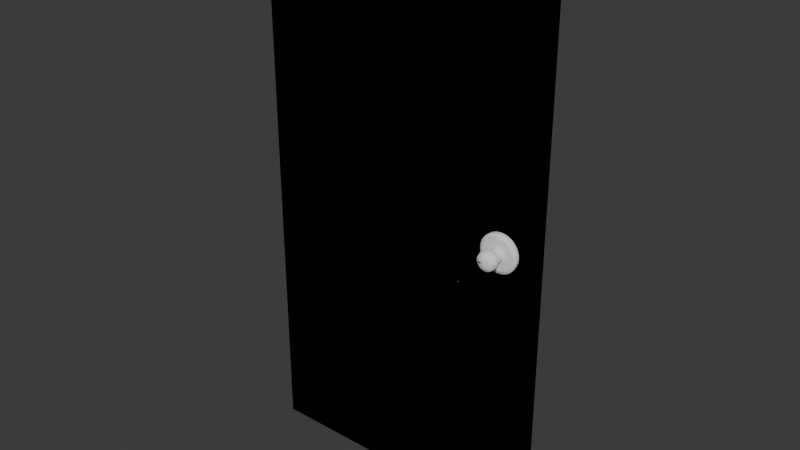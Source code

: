 # Source: HouseDoor.blend  (saved by Blender 4.3.32; exported with 4.5.12 LTS)
import bpy
from mathutils import Matrix  # noqa: F401  (used for matrix-valued properties, if any)

bpy.ops.wm.read_factory_settings(use_empty=True)
scene = bpy.context.scene
scene.name = 'Scene'

# ---- collections
col_collection = bpy.data.collections.new('Collection'); scene.collection.children.link(col_collection)

# ---- materials (node trees are filled in below, after node groups)
mat_material = bpy.data.materials.new('Material')
mat_material.alpha_threshold = 0.0
mat_material.roughness = 0.5
mat_material.line_color = (0.0, 0.0, 0.0, 1.0)

# ---- material node trees
mat_material.use_nodes = True; mat_material.node_tree.nodes.clear()
_N = mat_material.node_tree.nodes; _L = mat_material.node_tree.links

# ---- world
world_world = bpy.data.worlds.new('World'); scene.world = world_world
world_world.use_nodes = True; world_world.node_tree.nodes.clear()
_N = world_world.node_tree.nodes; _L = world_world.node_tree.links
n0 = _N.new('ShaderNodeOutputWorld'); n0.name = 'World Output'; n0.location = (300, 300)
n1 = _N.new('ShaderNodeBackground'); n1.name = 'Background'; n1.location = (10, 300)
n1.inputs[0].default_value = (0.05088, 0.05088, 0.05088, 1.0)
_L.new(n1.outputs[0], n0.inputs[0])
n0.is_active_output = True
world_world.color = (0.05088, 0.05088, 0.05088)
world_world.sun_shadow_jitter_overblur = 0.0

# ---- meshes
me_cube = bpy.data.meshes.new('Cube')
me_cube.from_pydata([(0.8556, 0.2711, 0.6495), (0.8412, 0.2711, -1.047), (-0.8556, 0.2711, 0.6495), (-0.8465, 0.2711, -1.053), (0.8412, 0.2711, -0.3649), (-0.8465, 0.2711, -0.3596), (0.1588, 0.2711, -1.047), (0.1588, 0.2711, -0.3649), (0.8556, 0.2711, -0.06169), (1.0, 0.4645, -1.206), (-0.1535, 0.2711, -0.3596), (-0.1535, 0.2711, -1.053), (-1.0, 0.4645, -1.206), (-0.8556, 0.2711, -0.06169), (1.0, 0.4645, 0.7939), (-1.0, 0.4645, 0.7939), (-0.04361, 0.4645, -1.195), (0.04371, 0.4645, -1.195), (0.04371, 0.4645, -1.206), (-0.04361, 0.4645, -1.206), (0.04371, 0.4645, -0.2538), (-0.04361, 0.4645, -0.2538), (-1.17, 0.4645, 0.8704), (1.167, 0.4645, 0.8704), (-1.0, 0.4645, -1.329), (1.167, 0.4645, -1.329), (1.0, 0.4645, -1.329), (-1.17, 0.4645, -1.329), (1.0, 0.4645, -0.2538), (1.0, 0.4645, -0.1613), (-1.0, 0.4645, -0.1613), (-1.0, 0.4645, -0.2538), (0.8556, -0.2711, 0.6495), (0.8412, -0.2711, -1.047), (-0.8556, -0.2711, 0.6495), (-0.8465, -0.2711, -1.053), (0.8412, -0.2711, -0.3649), (-0.8465, -0.2711, -0.3596), (0.1588, -0.2711, -1.047), (0.1588, -0.2711, -0.3649), (0.8556, -0.2711, 0.04446), (1.0, -0.4645, -1.206), (-0.1535, -0.2711, -0.3596), (-0.1535, -0.2711, -1.053), (-1.0, -0.4645, -1.206), (-0.8556, -0.2711, 0.04446), (1.0, -0.4645, 0.7939), (-1.0, -0.4645, 0.7939), (-0.04361, -0.4645, -1.195), (0.04371, -0.4645, -1.195), (0.04371, -0.4645, -1.206), (-0.04361, -0.4645, -1.206), (0.04371, -0.4645, -0.2538), (-0.04361, -0.4645, -0.2538), (-1.17, -0.4645, 0.8704), (1.167, -0.4645, 0.8704), (-1.0, -0.4645, -1.329), (1.167, -0.4645, -1.329), (1.0, -0.4645, -1.329), (-1.17, -0.4645, -1.329), (1.0, -0.4645, -0.2538), (1.0, -0.4645, -0.06959), (-1.0, -0.4645, -0.06959), (-1.0, -0.4645, -0.2538)], [], [(7, 6, 17, 20), (1, 4, 28, 9), (6, 7, 4, 1), (15, 30, 31, 12, 24, 27, 22, 23, 25, 26, 9, 28, 29, 14), (2, 13, 30, 15), (3, 5, 10, 11), (10, 5, 31, 21), (6, 1, 9, 18, 17), (11, 10, 21, 16), (13, 8, 29, 30), (20, 17, 18, 19, 16, 21), (8, 0, 14, 29), (3, 11, 16, 19, 12), (55, 23, 22, 54), (4, 7, 20, 28), (5, 3, 12, 31), (0, 2, 15, 14), (18, 9, 26, 24, 12, 19), (13, 2, 0, 8), (20, 21, 31, 30, 29, 28), (57, 25, 23, 55), (27, 59, 54, 22), (39, 52, 49, 38), (33, 41, 60, 36), (38, 33, 36, 39), (47, 46, 61, 60, 41, 58, 57, 55, 54, 59, 56, 44, 63, 62), (34, 47, 62, 45), (35, 43, 42, 37), (42, 53, 63, 37), (38, 49, 50, 41, 33), (43, 48, 53, 42), (45, 62, 61, 40), (52, 53, 48, 51, 50, 49), (40, 61, 46, 32), (35, 44, 51, 48, 43), (36, 60, 52, 39), (37, 63, 44, 35), (32, 46, 47, 34), (50, 51, 44, 56, 58, 41), (45, 40, 32, 34), (52, 60, 61, 62, 63, 53), (58, 56, 59, 27, 24, 26, 25, 57)])
_uv = me_cube.uv_layers.new(name='UVMap')
_uv.uv.foreach_set('vector', [0.4801, 0.3949, 0.3949, 0.3949, 0.3763, 0.3763, 0.4987, 0.3763, 0.3949, 0.4801, 0.4801, 0.4801, 0.4989, 0.5, 0.375, 0.5, 0.3949, 0.3949, 0.4801, 0.3949, 0.4801, 0.4801, 0.3949, 0.4801, 0.625, 0.25, 0.5011, 0.25, 0.4989, 0.25, 0.375, 0.25, 0.375, 0.25, 0.375, 0.25, 0.625, 0.25, 0.625, 0.5, 0.375, 0.5, 0.375, 0.5, 0.375, 0.5, 0.4989, 0.5, 0.5011, 0.5, 0.625, 0.5, 0.6069, 0.2681, 0.5181, 0.2681, 0.5011, 0.25, 0.625, 0.25, 0.3942, 0.2692, 0.4808, 0.2692, 0.4808, 0.3558, 0.3942, 0.3558, 0.4808, 0.3558, 0.4808, 0.2692, 0.4989, 0.2511, 0.4987, 0.3737, 0.3949, 0.3949, 0.3949, 0.4801, 0.375, 0.5, 0.375, 0.3763, 0.3763, 0.3763, 0.3942, 0.3558, 0.4808, 0.3558, 0.4987, 0.3737, 0.3763, 0.3737, 0.5181, 0.2681, 0.5181, 0.4819, 0.5011, 0.4989, 0.5011, 0.2511, 0.4987, 0.3763, 0.3763, 0.375, 0.375, 0.375, 0.3757, 0.3743, 0.3763, 0.3737, 0.4989, 0.3737, 0.5181, 0.4819, 0.6069, 0.4819, 0.625, 0.5, 0.5011, 0.4989, 0.3942, 0.2692, 0.3942, 0.3558, 0.3763, 0.3737, 0.375, 0.3737, 0.375, 0.25, 0.625, 0.5, 0.625, 0.5, 0.875, 0.5, 0.875, 0.5, 0.4801, 0.4801, 0.4801, 0.3949, 0.4989, 0.3763, 0.4989, 0.4989, 0.4808, 0.2692, 0.3942, 0.2692, 0.375, 0.25, 0.4989, 0.2511, 0.6069, 0.4819, 0.6069, 0.2681, 0.625, 0.25, 0.625, 0.5, 0.375, 0.3763, 0.375, 0.5, 0.375, 0.5, 0.375, 0.25, 0.375, 0.25, 0.3757, 0.3743, 0.5181, 0.2681, 0.6069, 0.2681, 0.6069, 0.4819, 0.5181, 0.4819, 0.4989, 0.3763, 0.4989, 0.3737, 0.4989, 0.2511, 0.5011, 0.2511, 0.5011, 0.4989, 0.4989, 0.4989, 0.375, 0.5, 0.375, 0.5, 0.625, 0.5, 0.625, 0.5, 0.375, 0.25, 0.375, 0.25, 0.625, 0.25, 0.625, 0.25, 0.4801, 0.3949, 0.4987, 0.3763, 0.3763, 0.3763, 0.3949, 0.3949, 0.3949, 0.4801, 0.375, 0.5, 0.4989, 0.5, 0.4801, 0.4801, 0.3949, 0.3949, 0.3949, 0.4801, 0.4801, 0.4801, 0.4801, 0.3949, 0.625, 0.25, 0.625, 0.5, 0.5011, 0.5, 0.4989, 0.5, 0.375, 0.5, 0.375, 0.5, 0.375, 0.5, 0.625, 0.5, 0.625, 0.25, 0.375, 0.25, 0.375, 0.25, 0.375, 0.25, 0.4989, 0.25, 0.5011, 0.25, 0.6069, 0.2681, 0.625, 0.25, 0.5011, 0.25, 0.5181, 0.2681, 0.3942, 0.2692, 0.3942, 0.3558, 0.4808, 0.3558, 0.4808, 0.2692, 0.4808, 0.3558, 0.4987, 0.3737, 0.4989, 0.2511, 0.4808, 0.2692, 0.3949, 0.3949, 0.3763, 0.3763, 0.375, 0.3763, 0.375, 0.5, 0.3949, 0.4801, 0.3942, 0.3558, 0.3763, 0.3737, 0.4987, 0.3737, 0.4808, 0.3558, 0.5181, 0.2681, 0.5011, 0.2511, 0.5011, 0.4989, 0.5181, 0.4819, 0.4987, 0.3763, 0.4989, 0.3737, 0.3763, 0.3737, 0.3757, 0.3743, 0.375, 0.375, 0.3763, 0.375, 0.5181, 0.4819, 0.5011, 0.4989, 0.625, 0.5, 0.6069, 0.4819, 0.3942, 0.2692, 0.375, 0.25, 0.375, 0.3737, 0.3763, 0.3737, 0.3942, 0.3558, 0.4801, 0.4801, 0.4989, 0.4989, 0.4989, 0.3763, 0.4801, 0.3949, 0.4808, 0.2692, 0.4989, 0.2511, 0.375, 0.25, 0.3942, 0.2692, 0.6069, 0.4819, 0.625, 0.5, 0.625, 0.25, 0.6069, 0.2681, 0.375, 0.3763, 0.3757, 0.3743, 0.375, 0.25, 0.375, 0.25, 0.375, 0.5, 0.375, 0.5, 0.5181, 0.2681, 0.5181, 0.4819, 0.6069, 0.4819, 0.6069, 0.2681, 0.4989, 0.3763, 0.4989, 0.4989, 0.5011, 0.4989, 0.5011, 0.2511, 0.4989, 0.2511, 0.4989, 0.3737, 0.375, 0.5, 0.125, 0.5, 0.125, 0.5, 0.125, 0.5, 0.125, 0.5, 0.375, 0.5, 0.375, 0.5, 0.375, 0.5])
me_cube.materials.append(mat_material)
me_cube.use_mirror_vertex_groups = False
me_cube.update()
me_cylinder = bpy.data.meshes.new('Cylinder')
me_cylinder.from_pydata([(2.136, 0.04155, 3.623), (2.142, 0.03807, 3.623), (2.148, 0.03339, 3.623), (2.156, 0.02118, 3.623), (2.136, -0.028, 3.623), (2.129, -0.03015, 3.623), (2.121, -0.03087, 3.623), (2.114, -0.03015, 3.623), (2.107, -0.028, 3.623), (2.1, -0.02452, 3.623), (2.084, -0.0005684, 3.623), (2.087, 0.02118, 3.623), (2.1, 0.03807, 3.623), (2.121, 0.04442, 3.612), (2.148, 0.03339, 3.612), (2.156, 0.02118, 3.612), (2.158, -0.0005684, 3.612), (2.156, -0.00763, 3.612), (2.136, -0.028, 3.612), (2.129, -0.03015, 3.612), (2.121, -0.03087, 3.612), (2.114, -0.03015, 3.612), (2.107, -0.028, 3.612), (2.1, -0.02452, 3.612), (2.1, 0.03807, 3.612), (2.114, 0.0437, 3.612), (1.009, -0.03015, -3.575), (2.071, 0.3431, -2.334), (2.141, 0.3362, -2.334), (2.209, 0.3157, -2.334), (2.271, 0.2824, -2.334), (2.326, 0.2375, -2.334), (2.371, 0.1829, -2.334), (2.404, 0.1205, -2.334), (2.425, 0.05292, -2.334), (2.432, -0.01742, -2.334), (2.425, -0.08776, -2.334), (2.404, -0.1554, -2.334), (2.371, -0.2177, -2.334), (2.326, -0.2724, -2.334), (2.271, -0.3172, -2.334), (2.209, -0.3505, -2.334), (2.141, -0.371, -2.334), (2.071, -0.378, -2.334), (2.001, -0.371, -2.334), (1.933, -0.3505, -2.334), (1.871, -0.3172, -2.334), (1.816, -0.2724, -2.334), (1.771, -0.2177, -2.334), (1.738, -0.1554, -2.334), (1.717, -0.08776, -2.334), (1.711, -0.01742, -2.334), (1.717, 0.05292, -2.334), (1.738, 0.1205, -2.334), (1.771, 0.1829, -2.334), (1.816, 0.2375, -2.334), (1.871, 0.2824, -2.334), (1.933, 0.3157, -2.334), (2.001, 0.3362, -2.334), (2.071, 0.1147, -2.751), (2.071, 0.3415, -2.623), (2.097, 0.1122, -2.751), (2.141, 0.3346, -2.623), (2.122, 0.1046, -2.751), (2.209, 0.3141, -2.623), (2.145, 0.09223, -2.751), (2.271, 0.2807, -2.623), (2.165, 0.07564, -2.751), (2.326, 0.2359, -2.623), (2.182, 0.05541, -2.751), (2.371, 0.1813, -2.623), (2.194, 0.03234, -2.751), (2.404, 0.1189, -2.623), (2.202, 0.007308, -2.751), (2.425, 0.05131, -2.623), (2.205, -0.01873, -2.751), (2.432, -0.01902, -2.623), (2.202, -0.04476, -2.751), (2.425, -0.08936, -2.623), (2.194, -0.0698, -2.751), (2.404, -0.157, -2.623), (2.182, -0.09287, -2.751), (2.371, -0.2193, -2.623), (2.165, -0.1131, -2.751), (2.326, -0.274, -2.623), (2.145, -0.1297, -2.751), (2.271, -0.3188, -2.623), (2.122, -0.142, -2.751), (2.209, -0.3521, -2.623), (2.097, -0.1496, -2.751), (2.141, -0.3726, -2.623), (2.071, -0.1522, -2.751), (2.071, -0.3796, -2.623), (2.045, -0.1496, -2.751), (2.001, -0.3726, -2.623), (2.02, -0.142, -2.751), (1.933, -0.3521, -2.623), (1.997, -0.1297, -2.751), (1.871, -0.3188, -2.623), (1.977, -0.1131, -2.751), (1.816, -0.274, -2.623), (1.96, -0.09287, -2.751), (1.771, -0.2193, -2.623), (1.948, -0.0698, -2.751), (1.738, -0.157, -2.623), (1.94, -0.04476, -2.751), (1.717, -0.08936, -2.623), (1.938, -0.01873, -2.751), (1.711, -0.01902, -2.623), (1.94, 0.007308, -2.751), (1.717, 0.05131, -2.623), (1.948, 0.03234, -2.751), (1.738, 0.1189, -2.623), (1.96, 0.05541, -2.751), (1.771, 0.1813, -2.623), (1.977, 0.07564, -2.751), (1.816, 0.2359, -2.623), (1.997, 0.09223, -2.751), (1.871, 0.2807, -2.623), (2.02, 0.1046, -2.751), (1.933, 0.3141, -2.623), (2.045, 0.1122, -2.751), (2.001, 0.3346, -2.623), (2.071, 0.283, -2.751), (2.13, 0.2772, -2.751), (2.187, 0.26, -2.751), (2.239, 0.2321, -2.751), (2.284, 0.1946, -2.751), (2.322, 0.1489, -2.751), (2.35, 0.09672, -2.751), (2.367, 0.04013, -2.751), (2.373, -0.01873, -2.751), (2.367, -0.07758, -2.751), (2.35, -0.1342, -2.751), (2.322, -0.1863, -2.751), (2.284, -0.2321, -2.751), (2.239, -0.2696, -2.751), (2.187, -0.2975, -2.751), (2.13, -0.3146, -2.751), (2.071, -0.3204, -2.751), (2.012, -0.3146, -2.751), (1.956, -0.2975, -2.751), (1.903, -0.2696, -2.751), (1.858, -0.2321, -2.751), (1.82, -0.1863, -2.751), (1.792, -0.1342, -2.751), (1.775, -0.07758, -2.751), (1.769, -0.01873, -2.751), (1.775, 0.04013, -2.751), (1.792, 0.09672, -2.751), (1.82, 0.1489, -2.751), (1.858, 0.1946, -2.751), (1.903, 0.2321, -2.751), (1.956, 0.26, -2.751), (2.012, 0.2772, -2.751), (2.071, 0.1147, -3.293), (2.097, 0.1122, -3.293), (2.122, 0.1046, -3.293), (2.145, 0.09223, -3.293), (2.165, 0.07564, -3.293), (2.182, 0.05541, -3.293), (2.194, 0.03234, -3.293), (2.202, 0.007308, -3.293), (2.205, -0.01873, -3.293), (2.202, -0.04476, -3.293), (2.194, -0.0698, -3.293), (2.182, -0.09287, -3.293), (2.165, -0.1131, -3.293), (2.145, -0.1297, -3.293), (2.122, -0.142, -3.293), (2.097, -0.1496, -3.293), (2.071, -0.1522, -3.293), (2.045, -0.1496, -3.293), (2.02, -0.142, -3.293), (1.997, -0.1297, -3.293), (1.977, -0.1131, -3.293), (1.96, -0.09287, -3.293), (1.948, -0.0698, -3.293), (1.94, -0.04476, -3.293), (1.938, -0.01873, -3.293), (1.94, 0.007308, -3.293), (1.948, 0.03234, -3.293), (1.96, 0.05541, -3.293), (1.977, 0.07564, -3.293), (1.997, 0.09223, -3.293), (2.02, 0.1046, -3.293), (2.045, 0.1122, -3.293), (2.071, 0.1636, -3.563), (2.107, 0.1601, -3.563), (2.141, 0.1497, -3.563), (2.172, 0.1329, -3.563), (2.2, 0.1102, -3.563), (2.223, 0.08257, -3.563), (2.24, 0.05105, -3.563), (2.25, 0.01684, -3.563), (2.253, -0.01873, -3.563), (2.25, -0.0543, -3.563), (2.24, -0.0885, -3.563), (2.223, -0.12, -3.563), (2.2, -0.1477, -3.563), (2.172, -0.1703, -3.563), (2.141, -0.1872, -3.563), (2.107, -0.1976, -3.563), (2.071, -0.2011, -3.563), (2.036, -0.1976, -3.563), (2.001, -0.1872, -3.563), (1.97, -0.1703, -3.563), (1.942, -0.1477, -3.563), (1.919, -0.12, -3.563), (1.903, -0.0885, -3.563), (1.892, -0.0543, -3.563), (1.889, -0.01873, -3.563), (1.892, 0.01684, -3.563), (1.903, 0.05105, -3.563), (1.919, 0.08257, -3.563), (1.942, 0.1102, -3.563), (1.97, 0.1329, -3.563), (2.001, 0.1497, -3.563), (2.036, 0.1601, -3.563), (2.071, 0.1636, -3.736), (2.107, 0.1601, -3.736), (2.141, 0.1497, -3.736), (2.172, 0.1329, -3.736), (2.2, 0.1102, -3.736), (2.223, 0.08257, -3.736), (2.24, 0.05105, -3.736), (2.25, 0.01684, -3.736), (2.253, -0.01873, -3.736), (2.25, -0.0543, -3.736), (2.24, -0.0885, -3.736), (2.223, -0.12, -3.736), (2.2, -0.1477, -3.736), (2.172, -0.1703, -3.736), (2.141, -0.1872, -3.736), (2.107, -0.1976, -3.736), (2.071, -0.2011, -3.736), (2.036, -0.1976, -3.736), (2.001, -0.1872, -3.736), (1.97, -0.1703, -3.736), (1.942, -0.1477, -3.736), (1.919, -0.12, -3.736), (1.903, -0.0885, -3.736), (1.892, -0.0543, -3.736), (1.889, -0.01873, -3.736), (1.892, 0.01684, -3.736), (1.903, 0.05105, -3.736), (1.919, 0.08257, -3.736), (1.942, 0.1102, -3.736), (1.97, 0.1329, -3.736), (2.001, 0.1497, -3.736), (2.036, 0.1601, -3.736), (2.071, 0.1445, -3.957), (2.103, 0.1414, -3.957), (2.134, 0.1321, -3.957), (2.162, 0.117, -3.957), (2.187, 0.0967, -3.957), (2.207, 0.07196, -3.957), (2.222, 0.04374, -3.957), (2.231, 0.01312, -3.957), (2.234, -0.01873, -3.957), (2.231, -0.05057, -3.957), (2.222, -0.0812, -3.957), (2.207, -0.1094, -3.957), (2.187, -0.1342, -3.957), (2.162, -0.1545, -3.957), (2.134, -0.1695, -3.957), (2.103, -0.1788, -3.957), (2.071, -0.182, -3.957), (2.039, -0.1788, -3.957), (2.009, -0.1695, -3.957), (1.98, -0.1545, -3.957), (1.956, -0.1342, -3.957), (1.935, -0.1094, -3.957), (1.92, -0.0812, -3.957), (1.911, -0.05057, -3.957), (1.908, -0.01873, -3.957), (1.911, 0.01312, -3.957), (1.92, 0.04374, -3.957), (1.935, 0.07196, -3.957), (1.956, 0.0967, -3.957), (1.98, 0.117, -3.957), (2.009, 0.1321, -3.957), (2.039, 0.1414, -3.957), (2.071, 0.09115, -4.104), (2.093, 0.08904, -4.104), (2.113, 0.08279, -4.104), (2.132, 0.07263, -4.104), (2.149, 0.05897, -4.104), (2.162, 0.04232, -4.104), (2.173, 0.02332, -4.104), (2.179, 0.002709, -4.104), (2.181, -0.01873, -4.104), (2.179, -0.04016, -4.104), (2.173, -0.06078, -4.104), (2.162, -0.07977, -4.104), (2.149, -0.09643, -4.104), (2.132, -0.1101, -4.104), (2.113, -0.1202, -4.104), (2.093, -0.1265, -4.104), (2.071, -0.1286, -4.104), (2.05, -0.1265, -4.104), (2.029, -0.1202, -4.104), (2.01, -0.1101, -4.104), (1.993, -0.09643, -4.104), (1.98, -0.07977, -4.104), (1.97, -0.06078, -4.104), (1.963, -0.04016, -4.104), (1.961, -0.01873, -4.104), (1.963, 0.002709, -4.104), (1.97, 0.02332, -4.104), (1.98, 0.04232, -4.104), (1.993, 0.05897, -4.104), (2.01, 0.07263, -4.104), (2.029, 0.08279, -4.104), (2.05, 0.08904, -4.104), (2.071, 0.01892, -4.177), (2.078, 0.01819, -4.177), (2.085, 0.01605, -4.177), (2.092, 0.01257, -4.177), (2.098, 0.00789, -4.177), (2.102, 0.002186, -4.177), (2.106, -0.004322, -4.177), (2.108, -0.01138, -4.177), (2.109, -0.01873, -4.177), (2.108, -0.02607, -4.177), (2.106, -0.03313, -4.177), (2.102, -0.03964, -4.177), (2.098, -0.04535, -4.177), (2.092, -0.05003, -4.177), (2.085, -0.05351, -4.177), (2.078, -0.05565, -4.177), (2.071, -0.05637, -4.177), (2.064, -0.05565, -4.177), (2.057, -0.05351, -4.177), (2.05, -0.05003, -4.177), (2.044, -0.04535, -4.177), (2.04, -0.03964, -4.177), (2.036, -0.03313, -4.177), (2.034, -0.02607, -4.177), (2.033, -0.01873, -4.177), (2.034, -0.01138, -4.177), (2.036, -0.004322, -4.177), (2.04, 0.002186, -4.177), (2.044, 0.00789, -4.177), (2.05, 0.01257, -4.177), (2.057, 0.01605, -4.177), (2.064, 0.01819, -4.177), (2.071, 0.01892, -4.165), (2.078, 0.01819, -4.165), (2.085, 0.01605, -4.165), (2.092, 0.01257, -4.165), (2.098, 0.00789, -4.165), (2.102, 0.002186, -4.165), (2.106, -0.004322, -4.165), (2.108, -0.01138, -4.165), (2.109, -0.01873, -4.165), (2.108, -0.02607, -4.165), (2.106, -0.03313, -4.165), (2.102, -0.03964, -4.165), (2.098, -0.04535, -4.165), (2.092, -0.05003, -4.165), (2.085, -0.05351, -4.165), (2.078, -0.05565, -4.165), (2.071, -0.05637, -4.165), (2.064, -0.05565, -4.165), (2.057, -0.05351, -4.165), (2.05, -0.05003, -4.165), (2.044, -0.04535, -4.165), (2.04, -0.03964, -4.165), (2.036, -0.03313, -4.165), (2.034, -0.02607, -4.165), (2.033, -0.01873, -4.165), (2.034, -0.01138, -4.165), (2.036, -0.004322, -4.165), (2.04, 0.002186, -4.165), (2.044, 0.00789, -4.165), (2.05, 0.01257, -4.165), (2.057, 0.01605, -4.165), (2.064, 0.01819, -4.165)], [(0, 1), (1, 2), (16, 17), (25, 13), (18, 4), (24, 12), (14, 2), (15, 3), (322, 354), (361, 329)], [(6, 5, 19, 20), (7, 6, 20, 21), (8, 7, 21, 22), (9, 8, 22, 23), (58, 27, 60, 122), (29, 30, 66, 64), (30, 31, 68, 66), (31, 32, 70, 68), (32, 33, 72, 70), (33, 34, 74, 72), (34, 35, 76, 74), (35, 36, 78, 76), (36, 37, 80, 78), (37, 38, 82, 80), (38, 39, 84, 82), (39, 40, 86, 84), (40, 41, 88, 86), (41, 42, 90, 88), (42, 43, 92, 90), (43, 44, 94, 92), (44, 45, 96, 94), (45, 46, 98, 96), (46, 47, 100, 98), (47, 48, 102, 100), (48, 49, 104, 102), (49, 50, 106, 104), (50, 51, 108, 106), (51, 52, 110, 108), (52, 53, 112, 110), (53, 54, 114, 112), (54, 55, 116, 114), (55, 56, 118, 116), (56, 57, 120, 118), (57, 58, 122, 120), (27, 28, 62, 60), (28, 29, 64, 62), (27, 58, 57, 56, 55, 54, 53, 52, 51, 50, 49, 48, 47, 46, 45, 44, 43, 42, 41, 40, 39, 38, 37, 36, 35, 34, 33, 32, 31, 30, 29, 28), (62, 124, 123, 60), (64, 125, 124, 62), (66, 126, 125, 64), (68, 127, 126, 66), (70, 128, 127, 68), (72, 129, 128, 70), (74, 130, 129, 72), (76, 131, 130, 74), (78, 132, 131, 76), (80, 133, 132, 78), (82, 134, 133, 80), (84, 135, 134, 82), (86, 136, 135, 84), (88, 137, 136, 86), (90, 138, 137, 88), (92, 139, 138, 90), (94, 140, 139, 92), (96, 141, 140, 94), (98, 142, 141, 96), (100, 143, 142, 98), (102, 144, 143, 100), (104, 145, 144, 102), (106, 146, 145, 104), (108, 147, 146, 106), (110, 148, 147, 108), (112, 149, 148, 110), (114, 150, 149, 112), (116, 151, 150, 114), (118, 152, 151, 116), (120, 153, 152, 118), (122, 154, 153, 120), (60, 123, 154, 122), (101, 176, 175, 99), (59, 123, 124, 61), (61, 124, 125, 63), (63, 125, 126, 65), (65, 126, 127, 67), (67, 127, 128, 69), (69, 128, 129, 71), (71, 129, 130, 73), (73, 130, 131, 75), (75, 131, 132, 77), (77, 132, 133, 79), (79, 133, 134, 81), (81, 134, 135, 83), (83, 135, 136, 85), (85, 136, 137, 87), (87, 137, 138, 89), (89, 138, 139, 91), (91, 139, 140, 93), (93, 140, 141, 95), (95, 141, 142, 97), (97, 142, 143, 99), (99, 143, 144, 101), (101, 144, 145, 103), (103, 145, 146, 105), (105, 146, 147, 107), (107, 147, 148, 109), (109, 148, 149, 111), (111, 149, 150, 113), (113, 150, 151, 115), (115, 151, 152, 117), (117, 152, 153, 119), (119, 153, 154, 121), (121, 154, 123, 59), (179, 211, 210, 178), (75, 163, 162, 73), (103, 177, 176, 101), (77, 164, 163, 75), (105, 178, 177, 103), (79, 165, 164, 77), (107, 179, 178, 105), (81, 166, 165, 79), (109, 180, 179, 107), (83, 167, 166, 81), (111, 181, 180, 109), (85, 168, 167, 83), (113, 182, 181, 111), (87, 169, 168, 85), (61, 156, 155, 59), (115, 183, 182, 113), (89, 170, 169, 87), (63, 157, 156, 61), (117, 184, 183, 115), (91, 171, 170, 89), (65, 158, 157, 63), (119, 185, 184, 117), (93, 172, 171, 91), (67, 159, 158, 65), (121, 186, 185, 119), (95, 173, 172, 93), (69, 160, 159, 67), (59, 155, 186, 121), (97, 174, 173, 95), (71, 161, 160, 69), (99, 175, 174, 97), (73, 162, 161, 71), (214, 246, 245, 213), (166, 198, 197, 165), (180, 212, 211, 179), (167, 199, 198, 166), (181, 213, 212, 180), (168, 200, 199, 167), (182, 214, 213, 181), (169, 201, 200, 168), (156, 188, 187, 155), (183, 215, 214, 182), (170, 202, 201, 169), (157, 189, 188, 156), (184, 216, 215, 183), (171, 203, 202, 170), (158, 190, 189, 157), (185, 217, 216, 184), (172, 204, 203, 171), (159, 191, 190, 158), (186, 218, 217, 185), (173, 205, 204, 172), (160, 192, 191, 159), (155, 187, 218, 186), (174, 206, 205, 173), (161, 193, 192, 160), (175, 207, 206, 174), (162, 194, 193, 161), (176, 208, 207, 175), (163, 195, 194, 162), (177, 209, 208, 176), (164, 196, 195, 163), (178, 210, 209, 177), (165, 197, 196, 164), (249, 281, 280, 248), (201, 233, 232, 200), (188, 220, 219, 187), (215, 247, 246, 214), (202, 234, 233, 201), (189, 221, 220, 188), (216, 248, 247, 215), (203, 235, 234, 202), (190, 222, 221, 189), (217, 249, 248, 216), (204, 236, 235, 203), (191, 223, 222, 190), (218, 250, 249, 217), (205, 237, 236, 204), (192, 224, 223, 191), (187, 219, 250, 218), (206, 238, 237, 205), (193, 225, 224, 192), (207, 239, 238, 206), (194, 226, 225, 193), (208, 240, 239, 207), (195, 227, 226, 194), (209, 241, 240, 208), (196, 228, 227, 195), (210, 242, 241, 209), (197, 229, 228, 196), (211, 243, 242, 210), (198, 230, 229, 197), (212, 244, 243, 211), (199, 231, 230, 198), (213, 245, 244, 212), (200, 232, 231, 199), (271, 303, 302, 270), (236, 268, 267, 235), (223, 255, 254, 222), (250, 282, 281, 249), (237, 269, 268, 236), (224, 256, 255, 223), (219, 251, 282, 250), (238, 270, 269, 237), (225, 257, 256, 224), (239, 271, 270, 238), (226, 258, 257, 225), (240, 272, 271, 239), (227, 259, 258, 226), (241, 273, 272, 240), (228, 260, 259, 227), (242, 274, 273, 241), (229, 261, 260, 228), (243, 275, 274, 242), (230, 262, 261, 229), (244, 276, 275, 243), (231, 263, 262, 230), (245, 277, 276, 244), (232, 264, 263, 231), (246, 278, 277, 245), (233, 265, 264, 232), (220, 252, 251, 219), (247, 279, 278, 246), (234, 266, 265, 233), (221, 253, 252, 220), (248, 280, 279, 247), (235, 267, 266, 234), (222, 254, 253, 221), (301, 333, 332, 300), (258, 290, 289, 257), (272, 304, 303, 271), (259, 291, 290, 258), (273, 305, 304, 272), (260, 292, 291, 259), (274, 306, 305, 273), (261, 293, 292, 260), (275, 307, 306, 274), (262, 294, 293, 261), (276, 308, 307, 275), (263, 295, 294, 262), (277, 309, 308, 276), (264, 296, 295, 263), (278, 310, 309, 277), (265, 297, 296, 264), (252, 284, 283, 251), (279, 311, 310, 278), (266, 298, 297, 265), (253, 285, 284, 252), (280, 312, 311, 279), (267, 299, 298, 266), (254, 286, 285, 253), (281, 313, 312, 280), (268, 300, 299, 267), (255, 287, 286, 254), (282, 314, 313, 281), (269, 301, 300, 268), (256, 288, 287, 255), (251, 283, 314, 282), (270, 302, 301, 269), (257, 289, 288, 256), (336, 368, 367, 335), (288, 320, 319, 287), (283, 315, 346, 314), (302, 334, 333, 301), (289, 321, 320, 288), (303, 335, 334, 302), (290, 322, 321, 289), (304, 336, 335, 303), (291, 323, 322, 290), (305, 337, 336, 304), (292, 324, 323, 291), (306, 338, 337, 305), (293, 325, 324, 292), (307, 339, 338, 306), (294, 326, 325, 293), (308, 340, 339, 307), (295, 327, 326, 294), (309, 341, 340, 308), (296, 328, 327, 295), (310, 342, 341, 309), (297, 329, 328, 296), (284, 316, 315, 283), (311, 343, 342, 310), (298, 330, 329, 297), (285, 317, 316, 284), (312, 344, 343, 311), (299, 331, 330, 298), (286, 318, 317, 285), (313, 345, 344, 312), (300, 332, 331, 299), (287, 319, 318, 286), (314, 346, 345, 313), (348, 349, 350, 351, 352, 353, 354, 355, 356, 357, 358, 359, 360, 361, 362, 363, 364, 365, 366, 367, 368, 369, 370, 371, 372, 373, 374, 375, 376, 377, 378, 347), (337, 369, 368, 336), (338, 370, 369, 337), (339, 371, 370, 338), (340, 372, 371, 339), (341, 373, 372, 340), (342, 374, 373, 341), (343, 375, 374, 342), (344, 376, 375, 343), (345, 377, 376, 344), (346, 378, 377, 345), (320, 352, 351, 319), (315, 347, 378, 346), (334, 366, 365, 333), (335, 367, 366, 334)])
_uv = me_cylinder.uv_layers.new(name='UVMap')
_uv.uv.foreach_set('vector', [0.25, 0.1612, 0.2673, 0.1629, 0.2673, 0.1629, 0.25, 0.1612, 0.2327, 0.1629, 0.25, 0.1612, 0.25, 0.1612, 0.2327, 0.1629, 0.216, 0.1679, 0.2327, 0.1629, 0.2327, 0.1629, 0.216, 0.1679, 0.2006, 0.1761, 0.216, 0.1679, 0.216, 0.1679, 0.2006, 0.1761, 0.03125, 0.5, 0.0, 0.5, 0.0, 0.9594, 0.03125, 0.9594, 0.9375, 0.5, 0.9062, 0.5, 0.9062, 0.9594, 0.9375, 0.9594, 0.9062, 0.5, 0.875, 0.5, 0.875, 0.9594, 0.9062, 0.9594, 0.875, 0.5, 0.8438, 0.5, 0.8437, 0.9594, 0.875, 0.9594, 0.8438, 0.5, 0.8125, 0.5, 0.8125, 0.9594, 0.8437, 0.9594, 0.8125, 0.5, 0.7812, 0.5, 0.7812, 0.9594, 0.8125, 0.9594, 0.7812, 0.5, 0.75, 0.5, 0.75, 0.9594, 0.7812, 0.9594, 0.75, 0.5, 0.7188, 0.5, 0.7188, 0.9594, 0.75, 0.9594, 0.7188, 0.5, 0.6875, 0.5, 0.6875, 0.9594, 0.7188, 0.9594, 0.6875, 0.5, 0.6562, 0.5, 0.6562, 0.9594, 0.6875, 0.9594, 0.6562, 0.5, 0.625, 0.5, 0.625, 0.9594, 0.6562, 0.9594, 0.625, 0.5, 0.5938, 0.5, 0.5938, 0.9594, 0.625, 0.9594, 0.5938, 0.5, 0.5625, 0.5, 0.5625, 0.9594, 0.5938, 0.9594, 0.5625, 0.5, 0.5312, 0.5, 0.5312, 0.9594, 0.5625, 0.9594, 0.5312, 0.5, 0.5, 0.5, 0.5, 0.9594, 0.5312, 0.9594, 0.5, 0.5, 0.4688, 0.5, 0.4688, 0.9594, 0.5, 0.9594, 0.4688, 0.5, 0.4375, 0.5, 0.4375, 0.9594, 0.4688, 0.9594, 0.4375, 0.5, 0.4062, 0.5, 0.4062, 0.9594, 0.4375, 0.9594, 0.4062, 0.5, 0.375, 0.5, 0.375, 0.9594, 0.4062, 0.9594, 0.375, 0.5, 0.3438, 0.5, 0.3438, 0.9594, 0.375, 0.9594, 0.3438, 0.5, 0.3125, 0.5, 0.3125, 0.9594, 0.3438, 0.9594, 0.3125, 0.5, 0.2812, 0.5, 0.2812, 0.9594, 0.3125, 0.9594, 0.2812, 0.5, 0.25, 0.5, 0.25, 0.9594, 0.2812, 0.9594, 0.25, 0.5, 0.2188, 0.5, 0.2188, 0.9594, 0.25, 0.9594, 0.2188, 0.5, 0.1875, 0.5, 0.1875, 0.9594, 0.2188, 0.9594, 0.1875, 0.5, 0.1562, 0.5, 0.1562, 0.9594, 0.1875, 0.9594, 0.1562, 0.5, 0.125, 0.5, 0.125, 0.9594, 0.1562, 0.9594, 0.125, 0.5, 0.09375, 0.5, 0.09375, 0.9594, 0.125, 0.9594, 0.09375, 0.5, 0.0625, 0.5, 0.0625, 0.9594, 0.09375, 0.9594, 0.0625, 0.5, 0.03125, 0.5, 0.03125, 0.9594, 0.0625, 0.9594, 1.0, 0.5, 0.9688, 0.5, 0.9688, 0.9594, 1.0, 0.9594, 0.9688, 0.5, 0.9375, 0.5, 0.9375, 0.9594, 0.9688, 0.9594, 0.75, 0.49, 0.7032, 0.4854, 0.6582, 0.4717, 0.6167, 0.4496, 0.5803, 0.4197, 0.5504, 0.3833, 0.5283, 0.3418, 0.5146, 0.2968, 0.51, 0.25, 0.5146, 0.2032, 0.5283, 0.1582, 0.5504, 0.1167, 0.5803, 0.08029, 0.6167, 0.05045, 0.6582, 0.02827, 0.7032, 0.01461, 0.75, 0.01, 0.7968, 0.01461, 0.8418, 0.02827, 0.8833, 0.05045, 0.9197, 0.08029, 0.9496, 0.1167, 0.9717, 0.1582, 0.9854, 0.2032, 0.99, 0.25, 0.9854, 0.2968, 0.9717, 0.3418, 0.9496, 0.3833, 0.9197, 0.4197, 0.8833, 0.4496, 0.8418, 0.4717, 0.7968, 0.4854, 0.2968, 0.4854, 0.2892, 0.447, 0.25, 0.4508, 0.25, 0.49, 0.3418, 0.4717, 0.3269, 0.4355, 0.2892, 0.447, 0.2968, 0.4854, 0.3833, 0.4496, 0.3616, 0.417, 0.3269, 0.4355, 0.3418, 0.4717, 0.4197, 0.4197, 0.392, 0.392, 0.3616, 0.417, 0.3833, 0.4496, 0.4496, 0.3833, 0.417, 0.3616, 0.392, 0.392, 0.4197, 0.4197, 0.4717, 0.3418, 0.4355, 0.3269, 0.417, 0.3616, 0.4496, 0.3833, 0.4854, 0.2968, 0.447, 0.2892, 0.4355, 0.3269, 0.4717, 0.3418, 0.49, 0.25, 0.4508, 0.25, 0.447, 0.2892, 0.4854, 0.2968, 0.4854, 0.2032, 0.447, 0.2108, 0.4508, 0.25, 0.49, 0.25, 0.4717, 0.1582, 0.4355, 0.1731, 0.447, 0.2108, 0.4854, 0.2032, 0.4496, 0.1167, 0.417, 0.1384, 0.4355, 0.1731, 0.4717, 0.1582, 0.4197, 0.08029, 0.392, 0.108, 0.417, 0.1384, 0.4496, 0.1167, 0.3833, 0.05045, 0.3616, 0.08302, 0.392, 0.108, 0.4197, 0.08029, 0.3418, 0.02827, 0.3269, 0.06446, 0.3616, 0.08302, 0.3833, 0.05045, 0.2968, 0.01461, 0.2892, 0.05303, 0.3269, 0.06446, 0.3418, 0.02827, 0.25, 0.01, 0.25, 0.04917, 0.2892, 0.05303, 0.2968, 0.01461, 0.2032, 0.01461, 0.2108, 0.05303, 0.25, 0.04917, 0.25, 0.01, 0.1582, 0.02827, 0.1731, 0.06446, 0.2108, 0.05303, 0.2032, 0.01461, 0.1167, 0.05045, 0.1384, 0.08302, 0.1731, 0.06446, 0.1582, 0.02827, 0.08029, 0.08029, 0.108, 0.108, 0.1384, 0.08302, 0.1167, 0.05045, 0.05045, 0.1167, 0.08302, 0.1384, 0.108, 0.108, 0.08029, 0.08029, 0.02827, 0.1582, 0.06446, 0.1731, 0.08302, 0.1384, 0.05045, 0.1167, 0.01461, 0.2032, 0.05303, 0.2108, 0.06446, 0.1731, 0.02827, 0.1582, 0.01, 0.25, 0.04917, 0.25, 0.05303, 0.2108, 0.01461, 0.2032, 0.01461, 0.2968, 0.05303, 0.2892, 0.04917, 0.25, 0.01, 0.25, 0.02827, 0.3418, 0.06446, 0.3269, 0.05303, 0.2892, 0.01461, 0.2968, 0.05045, 0.3833, 0.08302, 0.3616, 0.06446, 0.3269, 0.02827, 0.3418, 0.08029, 0.4197, 0.108, 0.392, 0.08302, 0.3616, 0.05045, 0.3833, 0.1167, 0.4496, 0.1384, 0.417, 0.108, 0.392, 0.08029, 0.4197, 0.1582, 0.4717, 0.1731, 0.4355, 0.1384, 0.417, 0.1167, 0.4496, 0.2032, 0.4854, 0.2108, 0.447, 0.1731, 0.4355, 0.1582, 0.4717, 0.25, 0.49, 0.25, 0.4508, 0.2108, 0.447, 0.2032, 0.4854, 0.1761, 0.2006, 0.1761, 0.2006, 0.1872, 0.1872, 0.1872, 0.1872, 0.25, 0.3388, 0.25, 0.4508, 0.2892, 0.447, 0.2673, 0.3371, 0.2673, 0.3371, 0.2892, 0.447, 0.3269, 0.4355, 0.284, 0.3321, 0.284, 0.3321, 0.3269, 0.4355, 0.3616, 0.417, 0.2994, 0.3239, 0.2994, 0.3239, 0.3616, 0.417, 0.392, 0.392, 0.3128, 0.3128, 0.3128, 0.3128, 0.392, 0.392, 0.417, 0.3616, 0.3239, 0.2994, 0.3239, 0.2994, 0.417, 0.3616, 0.4355, 0.3269, 0.3321, 0.284, 0.3321, 0.284, 0.4355, 0.3269, 0.447, 0.2892, 0.3371, 0.2673, 0.3371, 0.2673, 0.447, 0.2892, 0.4508, 0.25, 0.3388, 0.25, 0.3388, 0.25, 0.4508, 0.25, 0.447, 0.2108, 0.3371, 0.2327, 0.3371, 0.2327, 0.447, 0.2108, 0.4355, 0.1731, 0.3321, 0.216, 0.3321, 0.216, 0.4355, 0.1731, 0.417, 0.1384, 0.3239, 0.2006, 0.3239, 0.2006, 0.417, 0.1384, 0.392, 0.108, 0.3128, 0.1872, 0.3128, 0.1872, 0.392, 0.108, 0.3616, 0.08302, 0.2994, 0.1761, 0.2994, 0.1761, 0.3616, 0.08302, 0.3269, 0.06446, 0.284, 0.1679, 0.284, 0.1679, 0.3269, 0.06446, 0.2892, 0.05303, 0.2673, 0.1629, 0.2673, 0.1629, 0.2892, 0.05303, 0.25, 0.04917, 0.25, 0.1612, 0.25, 0.1612, 0.25, 0.04917, 0.2108, 0.05303, 0.2327, 0.1629, 0.2327, 0.1629, 0.2108, 0.05303, 0.1731, 0.06446, 0.216, 0.1679, 0.216, 0.1679, 0.1731, 0.06446, 0.1384, 0.08302, 0.2006, 0.1761, 0.2006, 0.1761, 0.1384, 0.08302, 0.108, 0.108, 0.1872, 0.1872, 0.1872, 0.1872, 0.108, 0.108, 0.08302, 0.1384, 0.1761, 0.2006, 0.1761, 0.2006, 0.08302, 0.1384, 0.06446, 0.1731, 0.1679, 0.216, 0.1679, 0.216, 0.06446, 0.1731, 0.05303, 0.2108, 0.1629, 0.2327, 0.1629, 0.2327, 0.05303, 0.2108, 0.04917, 0.25, 0.1612, 0.25, 0.1612, 0.25, 0.04917, 0.25, 0.05303, 0.2892, 0.1629, 0.2673, 0.1629, 0.2673, 0.05303, 0.2892, 0.06446, 0.3269, 0.1679, 0.284, 0.1679, 0.284, 0.06446, 0.3269, 0.08302, 0.3616, 0.1761, 0.2994, 0.1761, 0.2994, 0.08302, 0.3616, 0.108, 0.392, 0.1872, 0.3128, 0.1872, 0.3128, 0.108, 0.392, 0.1384, 0.417, 0.2006, 0.3239, 0.2006, 0.3239, 0.1384, 0.417, 0.1731, 0.4355, 0.216, 0.3321, 0.216, 0.3321, 0.1731, 0.4355, 0.2108, 0.447, 0.2327, 0.3371, 0.2327, 0.3371, 0.2108, 0.447, 0.25, 0.4508, 0.25, 0.3388, 0.1612, 0.25, 0.1612, 0.25, 0.1629, 0.2327, 0.1629, 0.2327, 0.3388, 0.25, 0.3388, 0.25, 0.3371, 0.2673, 0.3371, 0.2673, 0.1679, 0.216, 0.1679, 0.216, 0.1761, 0.2006, 0.1761, 0.2006, 0.3371, 0.2327, 0.3371, 0.2327, 0.3388, 0.25, 0.3388, 0.25, 0.1629, 0.2327, 0.1629, 0.2327, 0.1679, 0.216, 0.1679, 0.216, 0.3321, 0.216, 0.3321, 0.216, 0.3371, 0.2327, 0.3371, 0.2327, 0.1612, 0.25, 0.1612, 0.25, 0.1629, 0.2327, 0.1629, 0.2327, 0.3239, 0.2006, 0.3239, 0.2006, 0.3321, 0.216, 0.3321, 0.216, 0.1629, 0.2673, 0.1629, 0.2673, 0.1612, 0.25, 0.1612, 0.25, 0.3128, 0.1872, 0.3128, 0.1872, 0.3239, 0.2006, 0.3239, 0.2006, 0.1679, 0.284, 0.1679, 0.284, 0.1629, 0.2673, 0.1629, 0.2673, 0.2994, 0.1761, 0.2994, 0.1761, 0.3128, 0.1872, 0.3128, 0.1872, 0.1761, 0.2994, 0.1761, 0.2994, 0.1679, 0.284, 0.1679, 0.284, 0.284, 0.1679, 0.284, 0.1679, 0.2994, 0.1761, 0.2994, 0.1761, 0.2673, 0.3371, 0.2673, 0.3371, 0.25, 0.3388, 0.25, 0.3388, 0.1872, 0.3128, 0.1872, 0.3128, 0.1761, 0.2994, 0.1761, 0.2994, 0.2673, 0.1629, 0.2673, 0.1629, 0.284, 0.1679, 0.284, 0.1679, 0.284, 0.3321, 0.284, 0.3321, 0.2673, 0.3371, 0.2673, 0.3371, 0.2006, 0.3239, 0.2006, 0.3239, 0.1872, 0.3128, 0.1872, 0.3128, 0.25, 0.1612, 0.25, 0.1612, 0.2673, 0.1629, 0.2673, 0.1629, 0.2994, 0.3239, 0.2994, 0.3239, 0.284, 0.3321, 0.284, 0.3321, 0.216, 0.3321, 0.216, 0.3321, 0.2006, 0.3239, 0.2006, 0.3239, 0.2327, 0.1629, 0.2327, 0.1629, 0.25, 0.1612, 0.25, 0.1612, 0.3128, 0.3128, 0.3128, 0.3128, 0.2994, 0.3239, 0.2994, 0.3239, 0.2327, 0.3371, 0.2327, 0.3371, 0.216, 0.3321, 0.216, 0.3321, 0.216, 0.1679, 0.216, 0.1679, 0.2327, 0.1629, 0.2327, 0.1629, 0.3239, 0.2994, 0.3239, 0.2994, 0.3128, 0.3128, 0.3128, 0.3128, 0.25, 0.3388, 0.25, 0.3388, 0.2327, 0.3371, 0.2327, 0.3371, 0.2006, 0.1761, 0.2006, 0.1761, 0.216, 0.1679, 0.216, 0.1679, 0.3321, 0.284, 0.3321, 0.284, 0.3239, 0.2994, 0.3239, 0.2994, 0.1872, 0.1872, 0.1872, 0.1872, 0.2006, 0.1761, 0.2006, 0.1761, 0.3371, 0.2673, 0.3371, 0.2673, 0.3321, 0.284, 0.3321, 0.284, 0.1761, 0.2994, 0.1761, 0.2994, 0.1679, 0.284, 0.1679, 0.284, 0.3239, 0.2006, 0.3239, 0.2006, 0.3321, 0.216, 0.3321, 0.216, 0.1629, 0.2673, 0.1629, 0.2673, 0.1612, 0.25, 0.1612, 0.25, 0.3128, 0.1872, 0.3128, 0.1872, 0.3239, 0.2006, 0.3239, 0.2006, 0.1679, 0.284, 0.1679, 0.284, 0.1629, 0.2673, 0.1629, 0.2673, 0.2994, 0.1761, 0.2994, 0.1761, 0.3128, 0.1872, 0.3128, 0.1872, 0.1761, 0.2994, 0.1761, 0.2994, 0.1679, 0.284, 0.1679, 0.284, 0.284, 0.1679, 0.284, 0.1679, 0.2994, 0.1761, 0.2994, 0.1761, 0.2673, 0.3371, 0.2673, 0.3371, 0.25, 0.3388, 0.25, 0.3388, 0.1872, 0.3128, 0.1872, 0.3128, 0.1761, 0.2994, 0.1761, 0.2994, 0.2673, 0.1629, 0.2673, 0.1629, 0.284, 0.1679, 0.284, 0.1679, 0.284, 0.3321, 0.284, 0.3321, 0.2673, 0.3371, 0.2673, 0.3371, 0.2006, 0.3239, 0.2006, 0.3239, 0.1872, 0.3128, 0.1872, 0.3128, 0.25, 0.1612, 0.25, 0.1612, 0.2673, 0.1629, 0.2673, 0.1629, 0.2994, 0.3239, 0.2994, 0.3239, 0.284, 0.3321, 0.284, 0.3321, 0.216, 0.3321, 0.216, 0.3321, 0.2006, 0.3239, 0.2006, 0.3239, 0.2327, 0.1629, 0.2327, 0.1629, 0.25, 0.1612, 0.25, 0.1612, 0.3128, 0.3128, 0.3128, 0.3128, 0.2994, 0.3239, 0.2994, 0.3239, 0.2327, 0.3371, 0.2327, 0.3371, 0.216, 0.3321, 0.216, 0.3321, 0.216, 0.1679, 0.216, 0.1679, 0.2327, 0.1629, 0.2327, 0.1629, 0.3239, 0.2994, 0.3239, 0.2994, 0.3128, 0.3128, 0.3128, 0.3128, 0.25, 0.3388, 0.25, 0.3388, 0.2327, 0.3371, 0.2327, 0.3371, 0.2006, 0.1761, 0.2006, 0.1761, 0.216, 0.1679, 0.216, 0.1679, 0.3321, 0.284, 0.3321, 0.284, 0.3239, 0.2994, 0.3239, 0.2994, 0.1872, 0.1872, 0.1872, 0.1872, 0.2006, 0.1761, 0.2006, 0.1761, 0.3371, 0.2673, 0.3371, 0.2673, 0.3321, 0.284, 0.3321, 0.284, 0.1761, 0.2006, 0.1761, 0.2006, 0.1872, 0.1872, 0.1872, 0.1872, 0.3388, 0.25, 0.3388, 0.25, 0.3371, 0.2673, 0.3371, 0.2673, 0.1679, 0.216, 0.1679, 0.216, 0.1761, 0.2006, 0.1761, 0.2006, 0.3371, 0.2327, 0.3371, 0.2327, 0.3388, 0.25, 0.3388, 0.25, 0.1629, 0.2327, 0.1629, 0.2327, 0.1679, 0.216, 0.1679, 0.216, 0.3321, 0.216, 0.3321, 0.216, 0.3371, 0.2327, 0.3371, 0.2327, 0.216, 0.3321, 0.216, 0.3321, 0.2006, 0.3239, 0.2006, 0.3239, 0.284, 0.1679, 0.284, 0.1679, 0.2994, 0.1761, 0.2994, 0.1761, 0.2673, 0.3371, 0.2673, 0.3371, 0.25, 0.3388, 0.25, 0.3388, 0.1872, 0.3128, 0.1872, 0.3128, 0.1761, 0.2994, 0.1761, 0.2994, 0.2673, 0.1629, 0.2673, 0.1629, 0.284, 0.1679, 0.284, 0.1679, 0.284, 0.3321, 0.284, 0.3321, 0.2673, 0.3371, 0.2673, 0.3371, 0.2006, 0.3239, 0.2006, 0.3239, 0.1872, 0.3128, 0.1872, 0.3128, 0.25, 0.1612, 0.25, 0.1612, 0.2673, 0.1629, 0.2673, 0.1629, 0.2994, 0.3239, 0.2994, 0.3239, 0.284, 0.3321, 0.284, 0.3321, 0.216, 0.3321, 0.216, 0.3321, 0.2006, 0.3239, 0.2006, 0.3239, 0.2327, 0.1629, 0.2327, 0.1629, 0.25, 0.1612, 0.25, 0.1612, 0.3128, 0.3128, 0.3128, 0.3128, 0.2994, 0.3239, 0.2994, 0.3239, 0.2327, 0.3371, 0.2327, 0.3371, 0.216, 0.3321, 0.216, 0.3321, 0.216, 0.1679, 0.216, 0.1679, 0.2327, 0.1629, 0.2327, 0.1629, 0.3239, 0.2994, 0.3239, 0.2994, 0.3128, 0.3128, 0.3128, 0.3128, 0.25, 0.3388, 0.25, 0.3388, 0.2327, 0.3371, 0.2327, 0.3371, 0.2006, 0.1761, 0.2006, 0.1761, 0.216, 0.1679, 0.216, 0.1679, 0.3321, 0.284, 0.3321, 0.284, 0.3239, 0.2994, 0.3239, 0.2994, 0.1872, 0.1872, 0.1872, 0.1872, 0.2006, 0.1761, 0.2006, 0.1761, 0.3371, 0.2673, 0.3371, 0.2673, 0.3321, 0.284, 0.3321, 0.284, 0.1761, 0.2006, 0.1761, 0.2006, 0.1872, 0.1872, 0.1872, 0.1872, 0.3388, 0.25, 0.3388, 0.25, 0.3371, 0.2673, 0.3371, 0.2673, 0.1679, 0.216, 0.1679, 0.216, 0.1761, 0.2006, 0.1761, 0.2006, 0.3371, 0.2327, 0.3371, 0.2327, 0.3388, 0.25, 0.3388, 0.25, 0.1629, 0.2327, 0.1629, 0.2327, 0.1679, 0.216, 0.1679, 0.216, 0.3321, 0.216, 0.3321, 0.216, 0.3371, 0.2327, 0.3371, 0.2327, 0.1612, 0.25, 0.1612, 0.25, 0.1629, 0.2327, 0.1629, 0.2327, 0.3239, 0.2006, 0.3239, 0.2006, 0.3321, 0.216, 0.3321, 0.216, 0.1629, 0.2673, 0.1629, 0.2673, 0.1612, 0.25, 0.1612, 0.25, 0.3128, 0.1872, 0.3128, 0.1872, 0.3239, 0.2006, 0.3239, 0.2006, 0.1679, 0.284, 0.1679, 0.284, 0.1629, 0.2673, 0.1629, 0.2673, 0.2994, 0.1761, 0.2994, 0.1761, 0.3128, 0.1872, 0.3128, 0.1872, 0.1872, 0.1872, 0.1872, 0.1872, 0.2006, 0.1761, 0.2006, 0.1761, 0.2327, 0.1629, 0.2327, 0.1629, 0.25, 0.1612, 0.25, 0.1612, 0.3128, 0.3128, 0.3128, 0.3128, 0.2994, 0.3239, 0.2994, 0.3239, 0.2327, 0.3371, 0.2327, 0.3371, 0.216, 0.3321, 0.216, 0.3321, 0.216, 0.1679, 0.216, 0.1679, 0.2327, 0.1629, 0.2327, 0.1629, 0.3239, 0.2994, 0.3239, 0.2994, 0.3128, 0.3128, 0.3128, 0.3128, 0.25, 0.3388, 0.25, 0.3388, 0.2327, 0.3371, 0.2327, 0.3371, 0.2006, 0.1761, 0.2006, 0.1761, 0.216, 0.1679, 0.216, 0.1679, 0.3321, 0.284, 0.3321, 0.284, 0.3239, 0.2994, 0.3239, 0.2994, 0.1872, 0.1872, 0.1872, 0.1872, 0.2006, 0.1761, 0.2006, 0.1761, 0.3371, 0.2673, 0.3371, 0.2673, 0.3321, 0.284, 0.3321, 0.284, 0.1761, 0.2006, 0.1761, 0.2006, 0.1872, 0.1872, 0.1872, 0.1872, 0.3388, 0.25, 0.3388, 0.25, 0.3371, 0.2673, 0.3371, 0.2673, 0.1679, 0.216, 0.1679, 0.216, 0.1761, 0.2006, 0.1761, 0.2006, 0.3371, 0.2327, 0.3371, 0.2327, 0.3388, 0.25, 0.3388, 0.25, 0.1629, 0.2327, 0.1629, 0.2327, 0.1679, 0.216, 0.1679, 0.216, 0.3321, 0.216, 0.3321, 0.216, 0.3371, 0.2327, 0.3371, 0.2327, 0.1612, 0.25, 0.1612, 0.25, 0.1629, 0.2327, 0.1629, 0.2327, 0.3239, 0.2006, 0.3239, 0.2006, 0.3321, 0.216, 0.3321, 0.216, 0.1629, 0.2673, 0.1629, 0.2673, 0.1612, 0.25, 0.1612, 0.25, 0.3128, 0.1872, 0.3128, 0.1872, 0.3239, 0.2006, 0.3239, 0.2006, 0.1679, 0.284, 0.1679, 0.284, 0.1629, 0.2673, 0.1629, 0.2673, 0.2994, 0.1761, 0.2994, 0.1761, 0.3128, 0.1872, 0.3128, 0.1872, 0.1761, 0.2994, 0.1761, 0.2994, 0.1679, 0.284, 0.1679, 0.284, 0.284, 0.1679, 0.284, 0.1679, 0.2994, 0.1761, 0.2994, 0.1761, 0.2673, 0.3371, 0.2673, 0.3371, 0.25, 0.3388, 0.25, 0.3388, 0.1872, 0.3128, 0.1872, 0.3128, 0.1761, 0.2994, 0.1761, 0.2994, 0.2673, 0.1629, 0.2673, 0.1629, 0.284, 0.1679, 0.284, 0.1679, 0.284, 0.3321, 0.284, 0.3321, 0.2673, 0.3371, 0.2673, 0.3371, 0.2006, 0.3239, 0.2006, 0.3239, 0.1872, 0.3128, 0.1872, 0.3128, 0.25, 0.1612, 0.25, 0.1612, 0.2673, 0.1629, 0.2673, 0.1629, 0.2994, 0.3239, 0.2994, 0.3239, 0.284, 0.3321, 0.284, 0.3321, 0.216, 0.1679, 0.216, 0.1679, 0.2327, 0.1629, 0.2327, 0.1629, 0.3371, 0.2673, 0.3371, 0.2673, 0.3321, 0.284, 0.3321, 0.284, 0.1761, 0.2006, 0.1761, 0.2006, 0.1872, 0.1872, 0.1872, 0.1872, 0.3388, 0.25, 0.3388, 0.25, 0.3371, 0.2673, 0.3371, 0.2673, 0.1679, 0.216, 0.1679, 0.216, 0.1761, 0.2006, 0.1761, 0.2006, 0.3371, 0.2327, 0.3371, 0.2327, 0.3388, 0.25, 0.3388, 0.25, 0.1629, 0.2327, 0.1629, 0.2327, 0.1679, 0.216, 0.1679, 0.216, 0.3321, 0.216, 0.3321, 0.216, 0.3371, 0.2327, 0.3371, 0.2327, 0.1612, 0.25, 0.1612, 0.25, 0.1629, 0.2327, 0.1629, 0.2327, 0.3239, 0.2006, 0.3239, 0.2006, 0.3321, 0.216, 0.3321, 0.216, 0.1629, 0.2673, 0.1629, 0.2673, 0.1612, 0.25, 0.1612, 0.25, 0.3128, 0.1872, 0.3128, 0.1872, 0.3239, 0.2006, 0.3239, 0.2006, 0.1679, 0.284, 0.1679, 0.284, 0.1629, 0.2673, 0.1629, 0.2673, 0.2994, 0.1761, 0.2994, 0.1761, 0.3128, 0.1872, 0.3128, 0.1872, 0.1761, 0.2994, 0.1761, 0.2994, 0.1679, 0.284, 0.1679, 0.284, 0.284, 0.1679, 0.284, 0.1679, 0.2994, 0.1761, 0.2994, 0.1761, 0.2673, 0.3371, 0.2673, 0.3371, 0.25, 0.3388, 0.25, 0.3388, 0.1872, 0.3128, 0.1872, 0.3128, 0.1761, 0.2994, 0.1761, 0.2994, 0.2673, 0.1629, 0.2673, 0.1629, 0.284, 0.1679, 0.284, 0.1679, 0.284, 0.3321, 0.284, 0.3321, 0.2673, 0.3371, 0.2673, 0.3371, 0.2006, 0.3239, 0.2006, 0.3239, 0.1872, 0.3128, 0.1872, 0.3128, 0.25, 0.1612, 0.25, 0.1612, 0.2673, 0.1629, 0.2673, 0.1629, 0.2994, 0.3239, 0.2994, 0.3239, 0.284, 0.3321, 0.284, 0.3321, 0.216, 0.3321, 0.216, 0.3321, 0.2006, 0.3239, 0.2006, 0.3239, 0.2327, 0.1629, 0.2327, 0.1629, 0.25, 0.1612, 0.25, 0.1612, 0.3128, 0.3128, 0.3128, 0.3128, 0.2994, 0.3239, 0.2994, 0.3239, 0.2327, 0.3371, 0.2327, 0.3371, 0.216, 0.3321, 0.216, 0.3321, 0.216, 0.1679, 0.216, 0.1679, 0.2327, 0.1629, 0.2327, 0.1629, 0.3239, 0.2994, 0.3239, 0.2994, 0.3128, 0.3128, 0.3128, 0.3128, 0.25, 0.3388, 0.25, 0.3388, 0.2327, 0.3371, 0.2327, 0.3371, 0.2006, 0.1761, 0.2006, 0.1761, 0.216, 0.1679, 0.216, 0.1679, 0.3321, 0.284, 0.3321, 0.284, 0.3239, 0.2994, 0.3239, 0.2994, 0.1761, 0.2006, 0.1761, 0.2006, 0.1872, 0.1872, 0.1872, 0.1872, 0.3239, 0.2994, 0.3239, 0.2994, 0.3128, 0.3128, 0.3128, 0.3128, 0.25, 0.3388, 0.25, 0.3388, 0.2327, 0.3371, 0.2327, 0.3371, 0.2006, 0.1761, 0.2006, 0.1761, 0.216, 0.1679, 0.216, 0.1679, 0.3321, 0.284, 0.3321, 0.284, 0.3239, 0.2994, 0.3239, 0.2994, 0.1872, 0.1872, 0.1872, 0.1872, 0.2006, 0.1761, 0.2006, 0.1761, 0.3371, 0.2673, 0.3371, 0.2673, 0.3321, 0.284, 0.3321, 0.284, 0.1761, 0.2006, 0.1761, 0.2006, 0.1872, 0.1872, 0.1872, 0.1872, 0.3388, 0.25, 0.3388, 0.25, 0.3371, 0.2673, 0.3371, 0.2673, 0.1679, 0.216, 0.1679, 0.216, 0.1761, 0.2006, 0.1761, 0.2006, 0.3371, 0.2327, 0.3371, 0.2327, 0.3388, 0.25, 0.3388, 0.25, 0.1629, 0.2327, 0.1629, 0.2327, 0.1679, 0.216, 0.1679, 0.216, 0.3321, 0.216, 0.3321, 0.216, 0.3371, 0.2327, 0.3371, 0.2327, 0.1612, 0.25, 0.1612, 0.25, 0.1629, 0.2327, 0.1629, 0.2327, 0.3239, 0.2006, 0.3239, 0.2006, 0.3321, 0.216, 0.3321, 0.216, 0.1629, 0.2673, 0.1629, 0.2673, 0.1612, 0.25, 0.1612, 0.25, 0.3128, 0.1872, 0.3128, 0.1872, 0.3239, 0.2006, 0.3239, 0.2006, 0.1679, 0.284, 0.1679, 0.284, 0.1629, 0.2673, 0.1629, 0.2673, 0.2994, 0.1761, 0.2994, 0.1761, 0.3128, 0.1872, 0.3128, 0.1872, 0.1761, 0.2994, 0.1761, 0.2994, 0.1679, 0.284, 0.1679, 0.284, 0.284, 0.1679, 0.284, 0.1679, 0.2994, 0.1761, 0.2994, 0.1761, 0.2673, 0.3371, 0.2673, 0.3371, 0.25, 0.3388, 0.25, 0.3388, 0.1872, 0.3128, 0.1872, 0.3128, 0.1761, 0.2994, 0.1761, 0.2994, 0.2673, 0.1629, 0.2673, 0.1629, 0.284, 0.1679, 0.284, 0.1679, 0.284, 0.3321, 0.284, 0.3321, 0.2673, 0.3371, 0.2673, 0.3371, 0.2006, 0.3239, 0.2006, 0.3239, 0.1872, 0.3128, 0.1872, 0.3128, 0.25, 0.1612, 0.25, 0.1612, 0.2673, 0.1629, 0.2673, 0.1629, 0.2994, 0.3239, 0.2994, 0.3239, 0.284, 0.3321, 0.284, 0.3321, 0.216, 0.3321, 0.216, 0.3321, 0.2006, 0.3239, 0.2006, 0.3239, 0.2327, 0.1629, 0.2327, 0.1629, 0.25, 0.1612, 0.25, 0.1612, 0.3128, 0.3128, 0.3128, 0.3128, 0.2994, 0.3239, 0.2994, 0.3239, 0.2327, 0.3371, 0.2327, 0.3371, 0.216, 0.3321, 0.216, 0.3321, 0.2673, 0.3371, 0.284, 0.3321, 0.2994, 0.3239, 0.3128, 0.3128, 0.3239, 0.2994, 0.3321, 0.284, 0.3371, 0.2673, 0.3388, 0.25, 0.3371, 0.2327, 0.3321, 0.216, 0.3239, 0.2006, 0.3128, 0.1872, 0.2994, 0.1761, 0.284, 0.1679, 0.2673, 0.1629, 0.25, 0.1612, 0.2327, 0.1629, 0.216, 0.1679, 0.2006, 0.1761, 0.1872, 0.1872, 0.1761, 0.2006, 0.1679, 0.216, 0.1629, 0.2327, 0.1612, 0.25, 0.1629, 0.2673, 0.1679, 0.284, 0.1761, 0.2994, 0.1872, 0.3128, 0.2006, 0.3239, 0.216, 0.3321, 0.2327, 0.3371, 0.25, 0.3388, 0.1679, 0.216, 0.1679, 0.216, 0.1761, 0.2006, 0.1761, 0.2006, 0.1629, 0.2327, 0.1629, 0.2327, 0.1679, 0.216, 0.1679, 0.216, 0.1612, 0.25, 0.1612, 0.25, 0.1629, 0.2327, 0.1629, 0.2327, 0.1629, 0.2673, 0.1629, 0.2673, 0.1612, 0.25, 0.1612, 0.25, 0.1679, 0.284, 0.1679, 0.284, 0.1629, 0.2673, 0.1629, 0.2673, 0.1761, 0.2994, 0.1761, 0.2994, 0.1679, 0.284, 0.1679, 0.284, 0.1872, 0.3128, 0.1872, 0.3128, 0.1761, 0.2994, 0.1761, 0.2994, 0.2006, 0.3239, 0.2006, 0.3239, 0.1872, 0.3128, 0.1872, 0.3128, 0.216, 0.3321, 0.216, 0.3321, 0.2006, 0.3239, 0.2006, 0.3239, 0.2327, 0.3371, 0.2327, 0.3371, 0.216, 0.3321, 0.216, 0.3321, 0.3239, 0.2994, 0.3239, 0.2994, 0.3128, 0.3128, 0.3128, 0.3128, 0.25, 0.3388, 0.25, 0.3388, 0.2327, 0.3371, 0.2327, 0.3371, 0.2006, 0.1761, 0.2006, 0.1761, 0.216, 0.1679, 0.216, 0.1679, 0.1872, 0.1872, 0.1872, 0.1872, 0.2006, 0.1761, 0.2006, 0.1761])
me_cylinder.update()
me_cylinder_002 = bpy.data.meshes.new('Cylinder.002')
me_cylinder_002.from_pydata([(2.121, 0.3686, 1.78), (2.192, 0.3617, 1.78), (2.259, 0.3412, 1.78), (2.322, 0.3079, 1.78), (2.376, 0.263, 1.78), (2.421, 0.2084, 1.78), (2.454, 0.1461, 1.78), (2.475, 0.07842, 1.78), (2.482, 0.008082, 1.78), (2.475, -0.06226, 1.78), (2.454, -0.1299, 1.78), (2.421, -0.1922, 1.78), (2.376, -0.2469, 1.78), (2.322, -0.2917, 1.78), (2.259, -0.325, 1.78), (2.192, -0.3455, 1.78), (2.121, -0.3525, 1.78), (2.051, -0.3455, 1.78), (1.983, -0.325, 1.78), (1.921, -0.2917, 1.78), (1.866, -0.2469, 1.78), (1.822, -0.1922, 1.78), (1.788, -0.1299, 1.78), (1.768, -0.06226, 1.78), (1.761, 0.008082, 1.78), (1.768, 0.07842, 1.78), (1.788, 0.1461, 1.78), (1.822, 0.2084, 1.78), (1.866, 0.263, 1.78), (1.921, 0.3079, 1.78), (1.983, 0.3412, 1.78), (2.051, 0.3617, 1.78), (2.121, 0.1402, 2.197), (2.121, 0.367, 2.07), (2.147, 0.1377, 2.197), (2.192, 0.3601, 2.07), (2.172, 0.1301, 2.197), (2.259, 0.3396, 2.07), (2.196, 0.1177, 2.197), (2.322, 0.3063, 2.07), (2.216, 0.1011, 2.197), (2.376, 0.2614, 2.07), (2.232, 0.08092, 2.197), (2.421, 0.2068, 2.07), (2.245, 0.05785, 2.197), (2.454, 0.1444, 2.07), (2.252, 0.03281, 2.197), (2.475, 0.07682, 2.07), (2.255, 0.006775, 2.197), (2.482, 0.006478, 2.07), (2.252, -0.01926, 2.197), (2.475, -0.06386, 2.07), (2.245, -0.04429, 2.197), (2.454, -0.1315, 2.07), (2.232, -0.06737, 2.197), (2.421, -0.1938, 2.07), (2.216, -0.08759, 2.197), (2.376, -0.2485, 2.07), (2.196, -0.1042, 2.197), (2.322, -0.2933, 2.07), (2.172, -0.1165, 2.197), (2.259, -0.3266, 2.07), (2.147, -0.1241, 2.197), (2.192, -0.3471, 2.07), (2.121, -0.1267, 2.197), (2.121, -0.3541, 2.07), (2.095, -0.1241, 2.197), (2.051, -0.3471, 2.07), (2.07, -0.1165, 2.197), (1.983, -0.3266, 2.07), (2.047, -0.1042, 2.197), (1.921, -0.2933, 2.07), (2.027, -0.08759, 2.197), (1.866, -0.2485, 2.07), (2.01, -0.06737, 2.197), (1.822, -0.1938, 2.07), (1.998, -0.04429, 2.197), (1.788, -0.1315, 2.07), (1.991, -0.01926, 2.197), (1.768, -0.06386, 2.07), (1.988, 0.006775, 2.197), (1.761, 0.006478, 2.07), (1.991, 0.03281, 2.197), (1.768, 0.07682, 2.07), (1.998, 0.05785, 2.197), (1.788, 0.1444, 2.07), (2.01, 0.08092, 2.197), (1.822, 0.2068, 2.07), (2.027, 0.1011, 2.197), (1.866, 0.2614, 2.07), (2.047, 0.1177, 2.197), (1.921, 0.3063, 2.07), (2.07, 0.1301, 2.197), (1.983, 0.3396, 2.07), (2.095, 0.1377, 2.197), (2.051, 0.3601, 2.07), (2.121, 0.3085, 2.197), (2.18, 0.3027, 2.197), (2.237, 0.2855, 2.197), (2.289, 0.2576, 2.197), (2.335, 0.2201, 2.197), (2.372, 0.1744, 2.197), (2.4, 0.1222, 2.197), (2.417, 0.06563, 2.197), (2.423, 0.006775, 2.197), (2.417, -0.05208, 2.197), (2.4, -0.1087, 2.197), (2.372, -0.1608, 2.197), (2.335, -0.2066, 2.197), (2.289, -0.2441, 2.197), (2.237, -0.2719, 2.197), (2.18, -0.2891, 2.197), (2.121, -0.2949, 2.197), (2.063, -0.2891, 2.197), (2.006, -0.2719, 2.197), (1.954, -0.2441, 2.197), (1.908, -0.2066, 2.197), (1.871, -0.1608, 2.197), (1.843, -0.1087, 2.197), (1.826, -0.05208, 2.197), (1.82, 0.006775, 2.197), (1.826, 0.06563, 2.197), (1.843, 0.1222, 2.197), (1.871, 0.1744, 2.197), (1.908, 0.2201, 2.197), (1.954, 0.2576, 2.197), (2.006, 0.2855, 2.197), (2.063, 0.3027, 2.197), (2.121, 0.1402, 2.74), (2.147, 0.1377, 2.74), (2.172, 0.1301, 2.74), (2.196, 0.1177, 2.74), (2.216, 0.1011, 2.74), (2.232, 0.08092, 2.74), (2.245, 0.05785, 2.74), (2.252, 0.03281, 2.74), (2.255, 0.006775, 2.74), (2.252, -0.01926, 2.74), (2.245, -0.04429, 2.74), (2.232, -0.06737, 2.74), (2.216, -0.08759, 2.74), (2.196, -0.1042, 2.74), (2.172, -0.1165, 2.74), (2.147, -0.1241, 2.74), (2.121, -0.1267, 2.74), (2.095, -0.1241, 2.74), (2.07, -0.1165, 2.74), (2.047, -0.1042, 2.74), (2.027, -0.08759, 2.74), (2.01, -0.06737, 2.74), (1.998, -0.04429, 2.74), (1.991, -0.01926, 2.74), (1.988, 0.006775, 2.74), (1.991, 0.03281, 2.74), (1.998, 0.05785, 2.74), (2.01, 0.08092, 2.74), (2.027, 0.1011, 2.74), (2.047, 0.1177, 2.74), (2.07, 0.1301, 2.74), (2.095, 0.1377, 2.74), (2.121, 0.1891, 3.01), (2.157, 0.1856, 3.01), (2.191, 0.1752, 3.01), (2.223, 0.1584, 3.01), (2.25, 0.1357, 3.01), (2.273, 0.1081, 3.01), (2.29, 0.07655, 3.01), (2.3, 0.04235, 3.01), (2.304, 0.006775, 3.01), (2.3, -0.0288, 3.01), (2.29, -0.063, 3.01), (2.273, -0.09452, 3.01), (2.25, -0.1222, 3.01), (2.223, -0.1448, 3.01), (2.191, -0.1617, 3.01), (2.157, -0.1721, 3.01), (2.121, -0.1756, 3.01), (2.086, -0.1721, 3.01), (2.052, -0.1617, 3.01), (2.02, -0.1448, 3.01), (1.992, -0.1222, 3.01), (1.97, -0.09452, 3.01), (1.953, -0.063, 3.01), (1.943, -0.0288, 3.01), (1.939, 0.006775, 3.01), (1.943, 0.04235, 3.01), (1.953, 0.07655, 3.01), (1.97, 0.1081, 3.01), (1.992, 0.1357, 3.01), (2.02, 0.1584, 3.01), (2.052, 0.1752, 3.01), (2.086, 0.1856, 3.01), (2.121, 0.1891, 3.183), (2.157, 0.1856, 3.183), (2.191, 0.1752, 3.183), (2.223, 0.1584, 3.183), (2.25, 0.1357, 3.183), (2.273, 0.1081, 3.183), (2.29, 0.07655, 3.183), (2.3, 0.04235, 3.183), (2.304, 0.006775, 3.183), (2.3, -0.0288, 3.183), (2.29, -0.063, 3.183), (2.273, -0.09452, 3.183), (2.25, -0.1222, 3.183), (2.223, -0.1448, 3.183), (2.191, -0.1617, 3.183), (2.157, -0.1721, 3.183), (2.121, -0.1756, 3.183), (2.086, -0.1721, 3.183), (2.052, -0.1617, 3.183), (2.02, -0.1448, 3.183), (1.992, -0.1222, 3.183), (1.97, -0.09452, 3.183), (1.953, -0.063, 3.183), (1.943, -0.0288, 3.183), (1.939, 0.006775, 3.183), (1.943, 0.04235, 3.183), (1.953, 0.07655, 3.183), (1.97, 0.1081, 3.183), (1.992, 0.1357, 3.183), (2.02, 0.1584, 3.183), (2.052, 0.1752, 3.183), (2.086, 0.1856, 3.183), (2.121, 0.17, 3.403), (2.153, 0.1669, 3.403), (2.184, 0.1576, 3.403), (2.212, 0.1425, 3.403), (2.237, 0.1222, 3.403), (2.257, 0.09747, 3.403), (2.272, 0.06924, 3.403), (2.282, 0.03862, 3.403), (2.285, 0.006775, 3.403), (2.282, -0.02507, 3.403), (2.272, -0.05569, 3.403), (2.257, -0.08392, 3.403), (2.237, -0.1087, 3.403), (2.212, -0.129, 3.403), (2.184, -0.144, 3.403), (2.153, -0.1533, 3.403), (2.121, -0.1565, 3.403), (2.09, -0.1533, 3.403), (2.059, -0.144, 3.403), (2.031, -0.129, 3.403), (2.006, -0.1087, 3.403), (1.986, -0.08392, 3.403), (1.971, -0.05569, 3.403), (1.961, -0.02507, 3.403), (1.958, 0.006775, 3.403), (1.961, 0.03862, 3.403), (1.971, 0.06924, 3.403), (1.986, 0.09747, 3.403), (2.006, 0.1222, 3.403), (2.031, 0.1425, 3.403), (2.059, 0.1576, 3.403), (2.09, 0.1669, 3.403), (2.121, 0.1167, 3.55), (2.143, 0.1145, 3.55), (2.163, 0.1083, 3.55), (2.182, 0.09814, 3.55), (2.199, 0.08447, 3.55), (2.213, 0.06782, 3.55), (2.223, 0.04882, 3.55), (2.229, 0.02821, 3.55), (2.231, 0.006775, 3.55), (2.229, -0.01466, 3.55), (2.223, -0.03527, 3.55), (2.213, -0.05427, 3.55), (2.199, -0.07092, 3.55), (2.182, -0.08459, 3.55), (2.163, -0.09474, 3.55), (2.143, -0.101, 3.55), (2.121, -0.1031, 3.55), (2.1, -0.101, 3.55), (2.079, -0.09474, 3.55), (2.06, -0.08459, 3.55), (2.044, -0.07092, 3.55), (2.03, -0.05427, 3.55), (2.02, -0.03527, 3.55), (2.014, -0.01466, 3.55), (2.012, 0.006775, 3.55), (2.014, 0.02821, 3.55), (2.02, 0.04882, 3.55), (2.03, 0.06782, 3.55), (2.044, 0.08447, 3.55), (2.06, 0.09814, 3.55), (2.079, 0.1083, 3.55), (2.1, 0.1145, 3.55), (2.121, 0.04442, 3.623), (2.129, 0.0437, 3.623), (2.136, 0.04155, 3.623), (2.142, 0.03807, 3.623), (2.148, 0.03339, 3.623), (2.153, 0.02769, 3.623), (2.156, 0.02118, 3.623), (2.158, 0.01412, 3.623), (2.159, 0.006775, 3.623), (2.158, -0.0005684, 3.623), (2.156, -0.00763, 3.623), (2.153, -0.01414, 3.623), (2.148, -0.01984, 3.623), (2.142, -0.02452, 3.623), (2.136, -0.028, 3.623), (2.129, -0.03015, 3.623), (2.121, -0.03087, 3.623), (2.114, -0.03015, 3.623), (2.107, -0.028, 3.623), (2.1, -0.02452, 3.623), (2.095, -0.01984, 3.623), (2.09, -0.01414, 3.623), (2.087, -0.00763, 3.623), (2.084, -0.0005684, 3.623), (2.084, 0.006775, 3.623), (2.084, 0.01412, 3.623), (2.087, 0.02118, 3.623), (2.09, 0.02769, 3.623), (2.095, 0.03339, 3.623), (2.1, 0.03807, 3.623), (2.107, 0.04155, 3.623), (2.114, 0.0437, 3.623), (2.121, 0.04442, 3.612), (2.129, 0.0437, 3.612), (2.136, 0.04155, 3.612), (2.142, 0.03807, 3.612), (2.148, 0.03339, 3.612), (2.153, 0.02769, 3.612), (2.156, 0.02118, 3.612), (2.158, 0.01412, 3.612), (2.159, 0.006775, 3.612), (2.158, -0.0005684, 3.612), (2.156, -0.00763, 3.612), (2.153, -0.01414, 3.612), (2.148, -0.01984, 3.612), (2.142, -0.02452, 3.612), (2.136, -0.028, 3.612), (2.129, -0.03015, 3.612), (2.121, -0.03087, 3.612), (2.114, -0.03015, 3.612), (2.107, -0.028, 3.612), (2.1, -0.02452, 3.612), (2.095, -0.01984, 3.612), (2.09, -0.01414, 3.612), (2.087, -0.00763, 3.612), (2.084, -0.0005684, 3.612), (2.084, 0.006775, 3.612), (2.084, 0.01412, 3.612), (2.087, 0.02118, 3.612), (2.09, 0.02769, 3.612), (2.095, 0.03339, 3.612), (2.1, 0.03807, 3.612), (2.107, 0.04155, 3.612), (2.114, 0.0437, 3.612), (1.023, -0.02452, -3.587), (1.016, -0.028, -3.575), (1.009, -0.03015, -3.575)], [(312, 280), (345, 313), (323, 291), (353, 354), (354, 352)], [(31, 95, 33, 0), (2, 37, 39, 3), (3, 39, 41, 4), (4, 41, 43, 5), (5, 43, 45, 6), (6, 45, 47, 7), (7, 47, 49, 8), (8, 49, 51, 9), (9, 51, 53, 10), (10, 53, 55, 11), (11, 55, 57, 12), (12, 57, 59, 13), (13, 59, 61, 14), (14, 61, 63, 15), (15, 63, 65, 16), (16, 65, 67, 17), (17, 67, 69, 18), (18, 69, 71, 19), (19, 71, 73, 20), (20, 73, 75, 21), (21, 75, 77, 22), (22, 77, 79, 23), (23, 79, 81, 24), (24, 81, 83, 25), (25, 83, 85, 26), (26, 85, 87, 27), (27, 87, 89, 28), (28, 89, 91, 29), (29, 91, 93, 30), (30, 93, 95, 31), (0, 33, 35, 1), (1, 35, 37, 2), (0, 1, 2, 3, 4, 5, 6, 7, 8, 9, 10, 11, 12, 13, 14, 15, 16, 17, 18, 19, 20, 21, 22, 23, 24, 25, 26, 27, 28, 29, 30, 31), (35, 33, 96, 97), (37, 35, 97, 98), (39, 37, 98, 99), (41, 39, 99, 100), (43, 41, 100, 101), (45, 43, 101, 102), (47, 45, 102, 103), (49, 47, 103, 104), (51, 49, 104, 105), (53, 51, 105, 106), (55, 53, 106, 107), (57, 55, 107, 108), (59, 57, 108, 109), (61, 59, 109, 110), (63, 61, 110, 111), (65, 63, 111, 112), (67, 65, 112, 113), (69, 67, 113, 114), (71, 69, 114, 115), (73, 71, 115, 116), (75, 73, 116, 117), (77, 75, 117, 118), (79, 77, 118, 119), (81, 79, 119, 120), (83, 81, 120, 121), (85, 83, 121, 122), (87, 85, 122, 123), (89, 87, 123, 124), (91, 89, 124, 125), (93, 91, 125, 126), (95, 93, 126, 127), (33, 95, 127, 96), (74, 72, 148, 149), (32, 34, 97, 96), (34, 36, 98, 97), (36, 38, 99, 98), (38, 40, 100, 99), (40, 42, 101, 100), (42, 44, 102, 101), (44, 46, 103, 102), (46, 48, 104, 103), (48, 50, 105, 104), (50, 52, 106, 105), (52, 54, 107, 106), (54, 56, 108, 107), (56, 58, 109, 108), (58, 60, 110, 109), (60, 62, 111, 110), (62, 64, 112, 111), (64, 66, 113, 112), (66, 68, 114, 113), (68, 70, 115, 114), (70, 72, 116, 115), (72, 74, 117, 116), (74, 76, 118, 117), (76, 78, 119, 118), (78, 80, 120, 119), (80, 82, 121, 120), (82, 84, 122, 121), (84, 86, 123, 122), (86, 88, 124, 123), (88, 90, 125, 124), (90, 92, 126, 125), (92, 94, 127, 126), (94, 32, 96, 127), (152, 151, 183, 184), (48, 46, 135, 136), (76, 74, 149, 150), (50, 48, 136, 137), (78, 76, 150, 151), (52, 50, 137, 138), (80, 78, 151, 152), (54, 52, 138, 139), (82, 80, 152, 153), (56, 54, 139, 140), (84, 82, 153, 154), (58, 56, 140, 141), (86, 84, 154, 155), (60, 58, 141, 142), (34, 32, 128, 129), (88, 86, 155, 156), (62, 60, 142, 143), (36, 34, 129, 130), (90, 88, 156, 157), (64, 62, 143, 144), (38, 36, 130, 131), (92, 90, 157, 158), (66, 64, 144, 145), (40, 38, 131, 132), (94, 92, 158, 159), (68, 66, 145, 146), (42, 40, 132, 133), (32, 94, 159, 128), (70, 68, 146, 147), (44, 42, 133, 134), (72, 70, 147, 148), (46, 44, 134, 135), (187, 186, 218, 219), (139, 138, 170, 171), (153, 152, 184, 185), (140, 139, 171, 172), (154, 153, 185, 186), (141, 140, 172, 173), (155, 154, 186, 187), (142, 141, 173, 174), (129, 128, 160, 161), (156, 155, 187, 188), (143, 142, 174, 175), (130, 129, 161, 162), (157, 156, 188, 189), (144, 143, 175, 176), (131, 130, 162, 163), (158, 157, 189, 190), (145, 144, 176, 177), (132, 131, 163, 164), (159, 158, 190, 191), (146, 145, 177, 178), (133, 132, 164, 165), (128, 159, 191, 160), (147, 146, 178, 179), (134, 133, 165, 166), (148, 147, 179, 180), (135, 134, 166, 167), (149, 148, 180, 181), (136, 135, 167, 168), (150, 149, 181, 182), (137, 136, 168, 169), (151, 150, 182, 183), (138, 137, 169, 170), (222, 221, 253, 254), (174, 173, 205, 206), (161, 160, 192, 193), (188, 187, 219, 220), (175, 174, 206, 207), (162, 161, 193, 194), (189, 188, 220, 221), (176, 175, 207, 208), (163, 162, 194, 195), (190, 189, 221, 222), (177, 176, 208, 209), (164, 163, 195, 196), (191, 190, 222, 223), (178, 177, 209, 210), (165, 164, 196, 197), (160, 191, 223, 192), (179, 178, 210, 211), (166, 165, 197, 198), (180, 179, 211, 212), (167, 166, 198, 199), (181, 180, 212, 213), (168, 167, 199, 200), (182, 181, 213, 214), (169, 168, 200, 201), (183, 182, 214, 215), (170, 169, 201, 202), (184, 183, 215, 216), (171, 170, 202, 203), (185, 184, 216, 217), (172, 171, 203, 204), (186, 185, 217, 218), (173, 172, 204, 205), (244, 243, 275, 276), (209, 208, 240, 241), (196, 195, 227, 228), (223, 222, 254, 255), (210, 209, 241, 242), (197, 196, 228, 229), (192, 223, 255, 224), (211, 210, 242, 243), (198, 197, 229, 230), (212, 211, 243, 244), (199, 198, 230, 231), (213, 212, 244, 245), (200, 199, 231, 232), (214, 213, 245, 246), (201, 200, 232, 233), (215, 214, 246, 247), (202, 201, 233, 234), (216, 215, 247, 248), (203, 202, 234, 235), (217, 216, 248, 249), (204, 203, 235, 236), (218, 217, 249, 250), (205, 204, 236, 237), (219, 218, 250, 251), (206, 205, 237, 238), (193, 192, 224, 225), (220, 219, 251, 252), (207, 206, 238, 239), (194, 193, 225, 226), (221, 220, 252, 253), (208, 207, 239, 240), (195, 194, 226, 227), (274, 273, 305, 306), (231, 230, 262, 263), (245, 244, 276, 277), (232, 231, 263, 264), (246, 245, 277, 278), (233, 232, 264, 265), (247, 246, 278, 279), (234, 233, 265, 266), (248, 247, 279, 280), (235, 234, 266, 267), (249, 248, 280, 281), (236, 235, 267, 268), (250, 249, 281, 282), (237, 236, 268, 269), (251, 250, 282, 283), (238, 237, 269, 270), (225, 224, 256, 257), (252, 251, 283, 284), (239, 238, 270, 271), (226, 225, 257, 258), (253, 252, 284, 285), (240, 239, 271, 272), (227, 226, 258, 259), (254, 253, 285, 286), (241, 240, 272, 273), (228, 227, 259, 260), (255, 254, 286, 287), (242, 241, 273, 274), (229, 228, 260, 261), (224, 255, 287, 256), (243, 242, 274, 275), (230, 229, 261, 262), (261, 260, 292, 293), (256, 287, 319, 288), (275, 274, 306, 307), (262, 261, 293, 294), (276, 275, 307, 308), (263, 262, 294, 295), (277, 276, 308, 309), (264, 263, 295, 296), (278, 277, 309, 310), (265, 264, 296, 297), (279, 278, 310, 311), (266, 265, 297, 298), (267, 266, 298, 299), (268, 267, 299, 300), (282, 281, 313, 314), (269, 268, 300, 301), (283, 282, 314, 315), (270, 269, 301, 302), (257, 256, 288, 289), (284, 283, 315, 316), (271, 270, 302, 303), (258, 257, 289, 290), (285, 284, 316, 317), (272, 271, 303, 304), (259, 258, 290, 291), (286, 285, 317, 318), (273, 272, 304, 305), (260, 259, 291, 292), (287, 286, 318, 319), (321, 320, 351, 350, 349, 348, 347, 346, 345, 344, 343, 342, 341, 340, 339, 338, 337, 336, 335, 334, 333, 332, 331, 330, 329, 328, 327, 326, 325, 324, 323, 322), (311, 310, 342, 343), (299, 298, 330, 331), (300, 299, 331, 332), (303, 302, 334, 335), (318, 317, 349, 350), (294, 293, 325, 326)])
_uv = me_cylinder_002.uv_layers.new(name='UVMap')
_uv.uv.foreach_set('vector', [0.03125, 0.5, 0.03125, 0.9594, 0.0, 0.9594, 0.0, 0.5, 0.9375, 0.5, 0.9375, 0.9594, 0.9062, 0.9594, 0.9062, 0.5, 0.9062, 0.5, 0.9062, 0.9594, 0.875, 0.9594, 0.875, 0.5, 0.875, 0.5, 0.875, 0.9594, 0.8437, 0.9594, 0.8438, 0.5, 0.8438, 0.5, 0.8437, 0.9594, 0.8125, 0.9594, 0.8125, 0.5, 0.8125, 0.5, 0.8125, 0.9594, 0.7812, 0.9594, 0.7812, 0.5, 0.7812, 0.5, 0.7812, 0.9594, 0.75, 0.9594, 0.75, 0.5, 0.75, 0.5, 0.75, 0.9594, 0.7188, 0.9594, 0.7188, 0.5, 0.7188, 0.5, 0.7188, 0.9594, 0.6875, 0.9594, 0.6875, 0.5, 0.6875, 0.5, 0.6875, 0.9594, 0.6562, 0.9594, 0.6562, 0.5, 0.6562, 0.5, 0.6562, 0.9594, 0.625, 0.9594, 0.625, 0.5, 0.625, 0.5, 0.625, 0.9594, 0.5938, 0.9594, 0.5938, 0.5, 0.5938, 0.5, 0.5938, 0.9594, 0.5625, 0.9594, 0.5625, 0.5, 0.5625, 0.5, 0.5625, 0.9594, 0.5312, 0.9594, 0.5312, 0.5, 0.5312, 0.5, 0.5312, 0.9594, 0.5, 0.9594, 0.5, 0.5, 0.5, 0.5, 0.5, 0.9594, 0.4688, 0.9594, 0.4688, 0.5, 0.4688, 0.5, 0.4688, 0.9594, 0.4375, 0.9594, 0.4375, 0.5, 0.4375, 0.5, 0.4375, 0.9594, 0.4062, 0.9594, 0.4062, 0.5, 0.4062, 0.5, 0.4062, 0.9594, 0.375, 0.9594, 0.375, 0.5, 0.375, 0.5, 0.375, 0.9594, 0.3438, 0.9594, 0.3438, 0.5, 0.3438, 0.5, 0.3438, 0.9594, 0.3125, 0.9594, 0.3125, 0.5, 0.3125, 0.5, 0.3125, 0.9594, 0.2812, 0.9594, 0.2812, 0.5, 0.2812, 0.5, 0.2812, 0.9594, 0.25, 0.9594, 0.25, 0.5, 0.25, 0.5, 0.25, 0.9594, 0.2188, 0.9594, 0.2188, 0.5, 0.2188, 0.5, 0.2188, 0.9594, 0.1875, 0.9594, 0.1875, 0.5, 0.1875, 0.5, 0.1875, 0.9594, 0.1562, 0.9594, 0.1562, 0.5, 0.1562, 0.5, 0.1562, 0.9594, 0.125, 0.9594, 0.125, 0.5, 0.125, 0.5, 0.125, 0.9594, 0.09375, 0.9594, 0.09375, 0.5, 0.09375, 0.5, 0.09375, 0.9594, 0.0625, 0.9594, 0.0625, 0.5, 0.0625, 0.5, 0.0625, 0.9594, 0.03125, 0.9594, 0.03125, 0.5, 1.0, 0.5, 1.0, 0.9594, 0.9688, 0.9594, 0.9688, 0.5, 0.9688, 0.5, 0.9688, 0.9594, 0.9375, 0.9594, 0.9375, 0.5, 0.75, 0.49, 0.7968, 0.4854, 0.8418, 0.4717, 0.8833, 0.4496, 0.9197, 0.4197, 0.9496, 0.3833, 0.9717, 0.3418, 0.9854, 0.2968, 0.99, 0.25, 0.9854, 0.2032, 0.9717, 0.1582, 0.9496, 0.1167, 0.9197, 0.08029, 0.8833, 0.05045, 0.8418, 0.02827, 0.7968, 0.01461, 0.75, 0.01, 0.7032, 0.01461, 0.6582, 0.02827, 0.6167, 0.05045, 0.5803, 0.08029, 0.5504, 0.1167, 0.5283, 0.1582, 0.5146, 0.2032, 0.51, 0.25, 0.5146, 0.2968, 0.5283, 0.3418, 0.5504, 0.3833, 0.5803, 0.4197, 0.6167, 0.4496, 0.6582, 0.4717, 0.7032, 0.4854, 0.2968, 0.4854, 0.25, 0.49, 0.25, 0.4508, 0.2892, 0.447, 0.3418, 0.4717, 0.2968, 0.4854, 0.2892, 0.447, 0.3269, 0.4355, 0.3833, 0.4496, 0.3418, 0.4717, 0.3269, 0.4355, 0.3616, 0.417, 0.4197, 0.4197, 0.3833, 0.4496, 0.3616, 0.417, 0.392, 0.392, 0.4496, 0.3833, 0.4197, 0.4197, 0.392, 0.392, 0.417, 0.3616, 0.4717, 0.3418, 0.4496, 0.3833, 0.417, 0.3616, 0.4355, 0.3269, 0.4854, 0.2968, 0.4717, 0.3418, 0.4355, 0.3269, 0.447, 0.2892, 0.49, 0.25, 0.4854, 0.2968, 0.447, 0.2892, 0.4508, 0.25, 0.4854, 0.2032, 0.49, 0.25, 0.4508, 0.25, 0.447, 0.2108, 0.4717, 0.1582, 0.4854, 0.2032, 0.447, 0.2108, 0.4355, 0.1731, 0.4496, 0.1167, 0.4717, 0.1582, 0.4355, 0.1731, 0.417, 0.1384, 0.4197, 0.08029, 0.4496, 0.1167, 0.417, 0.1384, 0.392, 0.108, 0.3833, 0.05045, 0.4197, 0.08029, 0.392, 0.108, 0.3616, 0.08302, 0.3418, 0.02827, 0.3833, 0.05045, 0.3616, 0.08302, 0.3269, 0.06446, 0.2968, 0.01461, 0.3418, 0.02827, 0.3269, 0.06446, 0.2892, 0.05303, 0.25, 0.01, 0.2968, 0.01461, 0.2892, 0.05303, 0.25, 0.04917, 0.2032, 0.01461, 0.25, 0.01, 0.25, 0.04917, 0.2108, 0.05303, 0.1582, 0.02827, 0.2032, 0.01461, 0.2108, 0.05303, 0.1731, 0.06446, 0.1167, 0.05045, 0.1582, 0.02827, 0.1731, 0.06446, 0.1384, 0.08302, 0.08029, 0.08029, 0.1167, 0.05045, 0.1384, 0.08302, 0.108, 0.108, 0.05045, 0.1167, 0.08029, 0.08029, 0.108, 0.108, 0.08302, 0.1384, 0.02827, 0.1582, 0.05045, 0.1167, 0.08302, 0.1384, 0.06446, 0.1731, 0.01461, 0.2032, 0.02827, 0.1582, 0.06446, 0.1731, 0.05303, 0.2108, 0.01, 0.25, 0.01461, 0.2032, 0.05303, 0.2108, 0.04917, 0.25, 0.01461, 0.2968, 0.01, 0.25, 0.04917, 0.25, 0.05303, 0.2892, 0.02827, 0.3418, 0.01461, 0.2968, 0.05303, 0.2892, 0.06446, 0.3269, 0.05045, 0.3833, 0.02827, 0.3418, 0.06446, 0.3269, 0.08302, 0.3616, 0.08029, 0.4197, 0.05045, 0.3833, 0.08302, 0.3616, 0.108, 0.392, 0.1167, 0.4496, 0.08029, 0.4197, 0.108, 0.392, 0.1384, 0.417, 0.1582, 0.4717, 0.1167, 0.4496, 0.1384, 0.417, 0.1731, 0.4355, 0.2032, 0.4854, 0.1582, 0.4717, 0.1731, 0.4355, 0.2108, 0.447, 0.25, 0.49, 0.2032, 0.4854, 0.2108, 0.447, 0.25, 0.4508, 0.1761, 0.2006, 0.1872, 0.1872, 0.1872, 0.1872, 0.1761, 0.2006, 0.25, 0.3388, 0.2673, 0.3371, 0.2892, 0.447, 0.25, 0.4508, 0.2673, 0.3371, 0.284, 0.3321, 0.3269, 0.4355, 0.2892, 0.447, 0.284, 0.3321, 0.2994, 0.3239, 0.3616, 0.417, 0.3269, 0.4355, 0.2994, 0.3239, 0.3128, 0.3128, 0.392, 0.392, 0.3616, 0.417, 0.3128, 0.3128, 0.3239, 0.2994, 0.417, 0.3616, 0.392, 0.392, 0.3239, 0.2994, 0.3321, 0.284, 0.4355, 0.3269, 0.417, 0.3616, 0.3321, 0.284, 0.3371, 0.2673, 0.447, 0.2892, 0.4355, 0.3269, 0.3371, 0.2673, 0.3388, 0.25, 0.4508, 0.25, 0.447, 0.2892, 0.3388, 0.25, 0.3371, 0.2327, 0.447, 0.2108, 0.4508, 0.25, 0.3371, 0.2327, 0.3321, 0.216, 0.4355, 0.1731, 0.447, 0.2108, 0.3321, 0.216, 0.3239, 0.2006, 0.417, 0.1384, 0.4355, 0.1731, 0.3239, 0.2006, 0.3128, 0.1872, 0.392, 0.108, 0.417, 0.1384, 0.3128, 0.1872, 0.2994, 0.1761, 0.3616, 0.08302, 0.392, 0.108, 0.2994, 0.1761, 0.284, 0.1679, 0.3269, 0.06446, 0.3616, 0.08302, 0.284, 0.1679, 0.2673, 0.1629, 0.2892, 0.05303, 0.3269, 0.06446, 0.2673, 0.1629, 0.25, 0.1612, 0.25, 0.04917, 0.2892, 0.05303, 0.25, 0.1612, 0.2327, 0.1629, 0.2108, 0.05303, 0.25, 0.04917, 0.2327, 0.1629, 0.216, 0.1679, 0.1731, 0.06446, 0.2108, 0.05303, 0.216, 0.1679, 0.2006, 0.1761, 0.1384, 0.08302, 0.1731, 0.06446, 0.2006, 0.1761, 0.1872, 0.1872, 0.108, 0.108, 0.1384, 0.08302, 0.1872, 0.1872, 0.1761, 0.2006, 0.08302, 0.1384, 0.108, 0.108, 0.1761, 0.2006, 0.1679, 0.216, 0.06446, 0.1731, 0.08302, 0.1384, 0.1679, 0.216, 0.1629, 0.2327, 0.05303, 0.2108, 0.06446, 0.1731, 0.1629, 0.2327, 0.1612, 0.25, 0.04917, 0.25, 0.05303, 0.2108, 0.1612, 0.25, 0.1629, 0.2673, 0.05303, 0.2892, 0.04917, 0.25, 0.1629, 0.2673, 0.1679, 0.284, 0.06446, 0.3269, 0.05303, 0.2892, 0.1679, 0.284, 0.1761, 0.2994, 0.08302, 0.3616, 0.06446, 0.3269, 0.1761, 0.2994, 0.1872, 0.3128, 0.108, 0.392, 0.08302, 0.3616, 0.1872, 0.3128, 0.2006, 0.3239, 0.1384, 0.417, 0.108, 0.392, 0.2006, 0.3239, 0.216, 0.3321, 0.1731, 0.4355, 0.1384, 0.417, 0.216, 0.3321, 0.2327, 0.3371, 0.2108, 0.447, 0.1731, 0.4355, 0.2327, 0.3371, 0.25, 0.3388, 0.25, 0.4508, 0.2108, 0.447, 0.1612, 0.25, 0.1629, 0.2327, 0.1629, 0.2327, 0.1612, 0.25, 0.3388, 0.25, 0.3371, 0.2673, 0.3371, 0.2673, 0.3388, 0.25, 0.1679, 0.216, 0.1761, 0.2006, 0.1761, 0.2006, 0.1679, 0.216, 0.3371, 0.2327, 0.3388, 0.25, 0.3388, 0.25, 0.3371, 0.2327, 0.1629, 0.2327, 0.1679, 0.216, 0.1679, 0.216, 0.1629, 0.2327, 0.3321, 0.216, 0.3371, 0.2327, 0.3371, 0.2327, 0.3321, 0.216, 0.1612, 0.25, 0.1629, 0.2327, 0.1629, 0.2327, 0.1612, 0.25, 0.3239, 0.2006, 0.3321, 0.216, 0.3321, 0.216, 0.3239, 0.2006, 0.1629, 0.2673, 0.1612, 0.25, 0.1612, 0.25, 0.1629, 0.2673, 0.3128, 0.1872, 0.3239, 0.2006, 0.3239, 0.2006, 0.3128, 0.1872, 0.1679, 0.284, 0.1629, 0.2673, 0.1629, 0.2673, 0.1679, 0.284, 0.2994, 0.1761, 0.3128, 0.1872, 0.3128, 0.1872, 0.2994, 0.1761, 0.1761, 0.2994, 0.1679, 0.284, 0.1679, 0.284, 0.1761, 0.2994, 0.284, 0.1679, 0.2994, 0.1761, 0.2994, 0.1761, 0.284, 0.1679, 0.2673, 0.3371, 0.25, 0.3388, 0.25, 0.3388, 0.2673, 0.3371, 0.1872, 0.3128, 0.1761, 0.2994, 0.1761, 0.2994, 0.1872, 0.3128, 0.2673, 0.1629, 0.284, 0.1679, 0.284, 0.1679, 0.2673, 0.1629, 0.284, 0.3321, 0.2673, 0.3371, 0.2673, 0.3371, 0.284, 0.3321, 0.2006, 0.3239, 0.1872, 0.3128, 0.1872, 0.3128, 0.2006, 0.3239, 0.25, 0.1612, 0.2673, 0.1629, 0.2673, 0.1629, 0.25, 0.1612, 0.2994, 0.3239, 0.284, 0.3321, 0.284, 0.3321, 0.2994, 0.3239, 0.216, 0.3321, 0.2006, 0.3239, 0.2006, 0.3239, 0.216, 0.3321, 0.2327, 0.1629, 0.25, 0.1612, 0.25, 0.1612, 0.2327, 0.1629, 0.3128, 0.3128, 0.2994, 0.3239, 0.2994, 0.3239, 0.3128, 0.3128, 0.2327, 0.3371, 0.216, 0.3321, 0.216, 0.3321, 0.2327, 0.3371, 0.216, 0.1679, 0.2327, 0.1629, 0.2327, 0.1629, 0.216, 0.1679, 0.3239, 0.2994, 0.3128, 0.3128, 0.3128, 0.3128, 0.3239, 0.2994, 0.25, 0.3388, 0.2327, 0.3371, 0.2327, 0.3371, 0.25, 0.3388, 0.2006, 0.1761, 0.216, 0.1679, 0.216, 0.1679, 0.2006, 0.1761, 0.3321, 0.284, 0.3239, 0.2994, 0.3239, 0.2994, 0.3321, 0.284, 0.1872, 0.1872, 0.2006, 0.1761, 0.2006, 0.1761, 0.1872, 0.1872, 0.3371, 0.2673, 0.3321, 0.284, 0.3321, 0.284, 0.3371, 0.2673, 0.1761, 0.2994, 0.1679, 0.284, 0.1679, 0.284, 0.1761, 0.2994, 0.3239, 0.2006, 0.3321, 0.216, 0.3321, 0.216, 0.3239, 0.2006, 0.1629, 0.2673, 0.1612, 0.25, 0.1612, 0.25, 0.1629, 0.2673, 0.3128, 0.1872, 0.3239, 0.2006, 0.3239, 0.2006, 0.3128, 0.1872, 0.1679, 0.284, 0.1629, 0.2673, 0.1629, 0.2673, 0.1679, 0.284, 0.2994, 0.1761, 0.3128, 0.1872, 0.3128, 0.1872, 0.2994, 0.1761, 0.1761, 0.2994, 0.1679, 0.284, 0.1679, 0.284, 0.1761, 0.2994, 0.284, 0.1679, 0.2994, 0.1761, 0.2994, 0.1761, 0.284, 0.1679, 0.2673, 0.3371, 0.25, 0.3388, 0.25, 0.3388, 0.2673, 0.3371, 0.1872, 0.3128, 0.1761, 0.2994, 0.1761, 0.2994, 0.1872, 0.3128, 0.2673, 0.1629, 0.284, 0.1679, 0.284, 0.1679, 0.2673, 0.1629, 0.284, 0.3321, 0.2673, 0.3371, 0.2673, 0.3371, 0.284, 0.3321, 0.2006, 0.3239, 0.1872, 0.3128, 0.1872, 0.3128, 0.2006, 0.3239, 0.25, 0.1612, 0.2673, 0.1629, 0.2673, 0.1629, 0.25, 0.1612, 0.2994, 0.3239, 0.284, 0.3321, 0.284, 0.3321, 0.2994, 0.3239, 0.216, 0.3321, 0.2006, 0.3239, 0.2006, 0.3239, 0.216, 0.3321, 0.2327, 0.1629, 0.25, 0.1612, 0.25, 0.1612, 0.2327, 0.1629, 0.3128, 0.3128, 0.2994, 0.3239, 0.2994, 0.3239, 0.3128, 0.3128, 0.2327, 0.3371, 0.216, 0.3321, 0.216, 0.3321, 0.2327, 0.3371, 0.216, 0.1679, 0.2327, 0.1629, 0.2327, 0.1629, 0.216, 0.1679, 0.3239, 0.2994, 0.3128, 0.3128, 0.3128, 0.3128, 0.3239, 0.2994, 0.25, 0.3388, 0.2327, 0.3371, 0.2327, 0.3371, 0.25, 0.3388, 0.2006, 0.1761, 0.216, 0.1679, 0.216, 0.1679, 0.2006, 0.1761, 0.3321, 0.284, 0.3239, 0.2994, 0.3239, 0.2994, 0.3321, 0.284, 0.1872, 0.1872, 0.2006, 0.1761, 0.2006, 0.1761, 0.1872, 0.1872, 0.3371, 0.2673, 0.3321, 0.284, 0.3321, 0.284, 0.3371, 0.2673, 0.1761, 0.2006, 0.1872, 0.1872, 0.1872, 0.1872, 0.1761, 0.2006, 0.3388, 0.25, 0.3371, 0.2673, 0.3371, 0.2673, 0.3388, 0.25, 0.1679, 0.216, 0.1761, 0.2006, 0.1761, 0.2006, 0.1679, 0.216, 0.3371, 0.2327, 0.3388, 0.25, 0.3388, 0.25, 0.3371, 0.2327, 0.1629, 0.2327, 0.1679, 0.216, 0.1679, 0.216, 0.1629, 0.2327, 0.3321, 0.216, 0.3371, 0.2327, 0.3371, 0.2327, 0.3321, 0.216, 0.216, 0.3321, 0.2006, 0.3239, 0.2006, 0.3239, 0.216, 0.3321, 0.284, 0.1679, 0.2994, 0.1761, 0.2994, 0.1761, 0.284, 0.1679, 0.2673, 0.3371, 0.25, 0.3388, 0.25, 0.3388, 0.2673, 0.3371, 0.1872, 0.3128, 0.1761, 0.2994, 0.1761, 0.2994, 0.1872, 0.3128, 0.2673, 0.1629, 0.284, 0.1679, 0.284, 0.1679, 0.2673, 0.1629, 0.284, 0.3321, 0.2673, 0.3371, 0.2673, 0.3371, 0.284, 0.3321, 0.2006, 0.3239, 0.1872, 0.3128, 0.1872, 0.3128, 0.2006, 0.3239, 0.25, 0.1612, 0.2673, 0.1629, 0.2673, 0.1629, 0.25, 0.1612, 0.2994, 0.3239, 0.284, 0.3321, 0.284, 0.3321, 0.2994, 0.3239, 0.216, 0.3321, 0.2006, 0.3239, 0.2006, 0.3239, 0.216, 0.3321, 0.2327, 0.1629, 0.25, 0.1612, 0.25, 0.1612, 0.2327, 0.1629, 0.3128, 0.3128, 0.2994, 0.3239, 0.2994, 0.3239, 0.3128, 0.3128, 0.2327, 0.3371, 0.216, 0.3321, 0.216, 0.3321, 0.2327, 0.3371, 0.216, 0.1679, 0.2327, 0.1629, 0.2327, 0.1629, 0.216, 0.1679, 0.3239, 0.2994, 0.3128, 0.3128, 0.3128, 0.3128, 0.3239, 0.2994, 0.25, 0.3388, 0.2327, 0.3371, 0.2327, 0.3371, 0.25, 0.3388, 0.2006, 0.1761, 0.216, 0.1679, 0.216, 0.1679, 0.2006, 0.1761, 0.3321, 0.284, 0.3239, 0.2994, 0.3239, 0.2994, 0.3321, 0.284, 0.1872, 0.1872, 0.2006, 0.1761, 0.2006, 0.1761, 0.1872, 0.1872, 0.3371, 0.2673, 0.3321, 0.284, 0.3321, 0.284, 0.3371, 0.2673, 0.1761, 0.2006, 0.1872, 0.1872, 0.1872, 0.1872, 0.1761, 0.2006, 0.3388, 0.25, 0.3371, 0.2673, 0.3371, 0.2673, 0.3388, 0.25, 0.1679, 0.216, 0.1761, 0.2006, 0.1761, 0.2006, 0.1679, 0.216, 0.3371, 0.2327, 0.3388, 0.25, 0.3388, 0.25, 0.3371, 0.2327, 0.1629, 0.2327, 0.1679, 0.216, 0.1679, 0.216, 0.1629, 0.2327, 0.3321, 0.216, 0.3371, 0.2327, 0.3371, 0.2327, 0.3321, 0.216, 0.1612, 0.25, 0.1629, 0.2327, 0.1629, 0.2327, 0.1612, 0.25, 0.3239, 0.2006, 0.3321, 0.216, 0.3321, 0.216, 0.3239, 0.2006, 0.1629, 0.2673, 0.1612, 0.25, 0.1612, 0.25, 0.1629, 0.2673, 0.3128, 0.1872, 0.3239, 0.2006, 0.3239, 0.2006, 0.3128, 0.1872, 0.1679, 0.284, 0.1629, 0.2673, 0.1629, 0.2673, 0.1679, 0.284, 0.2994, 0.1761, 0.3128, 0.1872, 0.3128, 0.1872, 0.2994, 0.1761, 0.1872, 0.1872, 0.2006, 0.1761, 0.2006, 0.1761, 0.1872, 0.1872, 0.2327, 0.1629, 0.25, 0.1612, 0.25, 0.1612, 0.2327, 0.1629, 0.3128, 0.3128, 0.2994, 0.3239, 0.2994, 0.3239, 0.3128, 0.3128, 0.2327, 0.3371, 0.216, 0.3321, 0.216, 0.3321, 0.2327, 0.3371, 0.216, 0.1679, 0.2327, 0.1629, 0.2327, 0.1629, 0.216, 0.1679, 0.3239, 0.2994, 0.3128, 0.3128, 0.3128, 0.3128, 0.3239, 0.2994, 0.25, 0.3388, 0.2327, 0.3371, 0.2327, 0.3371, 0.25, 0.3388, 0.2006, 0.1761, 0.216, 0.1679, 0.216, 0.1679, 0.2006, 0.1761, 0.3321, 0.284, 0.3239, 0.2994, 0.3239, 0.2994, 0.3321, 0.284, 0.1872, 0.1872, 0.2006, 0.1761, 0.2006, 0.1761, 0.1872, 0.1872, 0.3371, 0.2673, 0.3321, 0.284, 0.3321, 0.284, 0.3371, 0.2673, 0.1761, 0.2006, 0.1872, 0.1872, 0.1872, 0.1872, 0.1761, 0.2006, 0.3388, 0.25, 0.3371, 0.2673, 0.3371, 0.2673, 0.3388, 0.25, 0.1679, 0.216, 0.1761, 0.2006, 0.1761, 0.2006, 0.1679, 0.216, 0.3371, 0.2327, 0.3388, 0.25, 0.3388, 0.25, 0.3371, 0.2327, 0.1629, 0.2327, 0.1679, 0.216, 0.1679, 0.216, 0.1629, 0.2327, 0.3321, 0.216, 0.3371, 0.2327, 0.3371, 0.2327, 0.3321, 0.216, 0.1612, 0.25, 0.1629, 0.2327, 0.1629, 0.2327, 0.1612, 0.25, 0.3239, 0.2006, 0.3321, 0.216, 0.3321, 0.216, 0.3239, 0.2006, 0.1629, 0.2673, 0.1612, 0.25, 0.1612, 0.25, 0.1629, 0.2673, 0.3128, 0.1872, 0.3239, 0.2006, 0.3239, 0.2006, 0.3128, 0.1872, 0.1679, 0.284, 0.1629, 0.2673, 0.1629, 0.2673, 0.1679, 0.284, 0.2994, 0.1761, 0.3128, 0.1872, 0.3128, 0.1872, 0.2994, 0.1761, 0.1761, 0.2994, 0.1679, 0.284, 0.1679, 0.284, 0.1761, 0.2994, 0.284, 0.1679, 0.2994, 0.1761, 0.2994, 0.1761, 0.284, 0.1679, 0.2673, 0.3371, 0.25, 0.3388, 0.25, 0.3388, 0.2673, 0.3371, 0.1872, 0.3128, 0.1761, 0.2994, 0.1761, 0.2994, 0.1872, 0.3128, 0.2673, 0.1629, 0.284, 0.1679, 0.284, 0.1679, 0.2673, 0.1629, 0.284, 0.3321, 0.2673, 0.3371, 0.2673, 0.3371, 0.284, 0.3321, 0.2006, 0.3239, 0.1872, 0.3128, 0.1872, 0.3128, 0.2006, 0.3239, 0.25, 0.1612, 0.2673, 0.1629, 0.2673, 0.1629, 0.25, 0.1612, 0.2994, 0.3239, 0.284, 0.3321, 0.284, 0.3321, 0.2994, 0.3239, 0.216, 0.1679, 0.2327, 0.1629, 0.2327, 0.1629, 0.216, 0.1679, 0.3371, 0.2673, 0.3321, 0.284, 0.3321, 0.284, 0.3371, 0.2673, 0.1761, 0.2006, 0.1872, 0.1872, 0.1872, 0.1872, 0.1761, 0.2006, 0.3388, 0.25, 0.3371, 0.2673, 0.3371, 0.2673, 0.3388, 0.25, 0.1679, 0.216, 0.1761, 0.2006, 0.1761, 0.2006, 0.1679, 0.216, 0.3371, 0.2327, 0.3388, 0.25, 0.3388, 0.25, 0.3371, 0.2327, 0.1629, 0.2327, 0.1679, 0.216, 0.1679, 0.216, 0.1629, 0.2327, 0.3321, 0.216, 0.3371, 0.2327, 0.3371, 0.2327, 0.3321, 0.216, 0.1612, 0.25, 0.1629, 0.2327, 0.1629, 0.2327, 0.1612, 0.25, 0.3239, 0.2006, 0.3321, 0.216, 0.3321, 0.216, 0.3239, 0.2006, 0.1629, 0.2673, 0.1612, 0.25, 0.1612, 0.25, 0.1629, 0.2673, 0.3128, 0.1872, 0.3239, 0.2006, 0.3239, 0.2006, 0.3128, 0.1872, 0.1679, 0.284, 0.1629, 0.2673, 0.1629, 0.2673, 0.1679, 0.284, 0.2994, 0.1761, 0.3128, 0.1872, 0.3128, 0.1872, 0.2994, 0.1761, 0.1761, 0.2994, 0.1679, 0.284, 0.1679, 0.284, 0.1761, 0.2994, 0.284, 0.1679, 0.2994, 0.1761, 0.2994, 0.1761, 0.284, 0.1679, 0.2673, 0.3371, 0.25, 0.3388, 0.25, 0.3388, 0.2673, 0.3371, 0.1872, 0.3128, 0.1761, 0.2994, 0.1761, 0.2994, 0.1872, 0.3128, 0.2673, 0.1629, 0.284, 0.1679, 0.284, 0.1679, 0.2673, 0.1629, 0.284, 0.3321, 0.2673, 0.3371, 0.2673, 0.3371, 0.284, 0.3321, 0.2006, 0.3239, 0.1872, 0.3128, 0.1872, 0.3128, 0.2006, 0.3239, 0.25, 0.1612, 0.2673, 0.1629, 0.2673, 0.1629, 0.25, 0.1612, 0.2994, 0.3239, 0.284, 0.3321, 0.284, 0.3321, 0.2994, 0.3239, 0.216, 0.3321, 0.2006, 0.3239, 0.2006, 0.3239, 0.216, 0.3321, 0.2327, 0.1629, 0.25, 0.1612, 0.25, 0.1612, 0.2327, 0.1629, 0.3128, 0.3128, 0.2994, 0.3239, 0.2994, 0.3239, 0.3128, 0.3128, 0.2327, 0.3371, 0.216, 0.3321, 0.216, 0.3321, 0.2327, 0.3371, 0.216, 0.1679, 0.2327, 0.1629, 0.2327, 0.1629, 0.216, 0.1679, 0.3239, 0.2994, 0.3128, 0.3128, 0.3128, 0.3128, 0.3239, 0.2994, 0.25, 0.3388, 0.2327, 0.3371, 0.2327, 0.3371, 0.25, 0.3388, 0.2006, 0.1761, 0.216, 0.1679, 0.216, 0.1679, 0.2006, 0.1761, 0.3321, 0.284, 0.3239, 0.2994, 0.3239, 0.2994, 0.3321, 0.284, 0.3239, 0.2994, 0.3128, 0.3128, 0.3128, 0.3128, 0.3239, 0.2994, 0.25, 0.3388, 0.2327, 0.3371, 0.2327, 0.3371, 0.25, 0.3388, 0.2006, 0.1761, 0.216, 0.1679, 0.216, 0.1679, 0.2006, 0.1761, 0.3321, 0.284, 0.3239, 0.2994, 0.3239, 0.2994, 0.3321, 0.284, 0.1872, 0.1872, 0.2006, 0.1761, 0.2006, 0.1761, 0.1872, 0.1872, 0.3371, 0.2673, 0.3321, 0.284, 0.3321, 0.284, 0.3371, 0.2673, 0.1761, 0.2006, 0.1872, 0.1872, 0.1872, 0.1872, 0.1761, 0.2006, 0.3388, 0.25, 0.3371, 0.2673, 0.3371, 0.2673, 0.3388, 0.25, 0.1679, 0.216, 0.1761, 0.2006, 0.1761, 0.2006, 0.1679, 0.216, 0.3371, 0.2327, 0.3388, 0.25, 0.3388, 0.25, 0.3371, 0.2327, 0.1629, 0.2327, 0.1679, 0.216, 0.1679, 0.216, 0.1629, 0.2327, 0.3321, 0.216, 0.3371, 0.2327, 0.3371, 0.2327, 0.3321, 0.216, 0.3239, 0.2006, 0.3321, 0.216, 0.3321, 0.216, 0.3239, 0.2006, 0.3128, 0.1872, 0.3239, 0.2006, 0.3239, 0.2006, 0.3128, 0.1872, 0.1679, 0.284, 0.1629, 0.2673, 0.1629, 0.2673, 0.1679, 0.284, 0.2994, 0.1761, 0.3128, 0.1872, 0.3128, 0.1872, 0.2994, 0.1761, 0.1761, 0.2994, 0.1679, 0.284, 0.1679, 0.284, 0.1761, 0.2994, 0.284, 0.1679, 0.2994, 0.1761, 0.2994, 0.1761, 0.284, 0.1679, 0.2673, 0.3371, 0.25, 0.3388, 0.25, 0.3388, 0.2673, 0.3371, 0.1872, 0.3128, 0.1761, 0.2994, 0.1761, 0.2994, 0.1872, 0.3128, 0.2673, 0.1629, 0.284, 0.1679, 0.284, 0.1679, 0.2673, 0.1629, 0.284, 0.3321, 0.2673, 0.3371, 0.2673, 0.3371, 0.284, 0.3321, 0.2006, 0.3239, 0.1872, 0.3128, 0.1872, 0.3128, 0.2006, 0.3239, 0.25, 0.1612, 0.2673, 0.1629, 0.2673, 0.1629, 0.25, 0.1612, 0.2994, 0.3239, 0.284, 0.3321, 0.284, 0.3321, 0.2994, 0.3239, 0.216, 0.3321, 0.2006, 0.3239, 0.2006, 0.3239, 0.216, 0.3321, 0.2327, 0.1629, 0.25, 0.1612, 0.25, 0.1612, 0.2327, 0.1629, 0.3128, 0.3128, 0.2994, 0.3239, 0.2994, 0.3239, 0.3128, 0.3128, 0.2327, 0.3371, 0.216, 0.3321, 0.216, 0.3321, 0.2327, 0.3371, 0.2673, 0.3371, 0.25, 0.3388, 0.2327, 0.3371, 0.216, 0.3321, 0.2006, 0.3239, 0.1872, 0.3128, 0.1761, 0.2994, 0.1679, 0.284, 0.1629, 0.2673, 0.1612, 0.25, 0.1629, 0.2327, 0.1679, 0.216, 0.1761, 0.2006, 0.1872, 0.1872, 0.2006, 0.1761, 0.216, 0.1679, 0.2327, 0.1629, 0.25, 0.1612, 0.2673, 0.1629, 0.284, 0.1679, 0.2994, 0.1761, 0.3128, 0.1872, 0.3239, 0.2006, 0.3321, 0.216, 0.3371, 0.2327, 0.3388, 0.25, 0.3371, 0.2673, 0.3321, 0.284, 0.3239, 0.2994, 0.3128, 0.3128, 0.2994, 0.3239, 0.284, 0.3321, 0.1629, 0.2327, 0.1679, 0.216, 0.1679, 0.216, 0.1629, 0.2327, 0.3239, 0.2006, 0.3321, 0.216, 0.3321, 0.216, 0.3239, 0.2006, 0.3128, 0.1872, 0.3239, 0.2006, 0.3239, 0.2006, 0.3128, 0.1872, 0.2673, 0.1629, 0.284, 0.1679, 0.284, 0.1679, 0.2673, 0.1629, 0.216, 0.3321, 0.2006, 0.3239, 0.2006, 0.3239, 0.216, 0.3321, 0.3321, 0.284, 0.3239, 0.2994, 0.3239, 0.2994, 0.3321, 0.284])
me_cylinder_002.update()

# ---- objects
ob_cube = bpy.data.objects.new('Cube', me_cube)
ob_cylinder = bpy.data.objects.new('Cylinder', me_cylinder)
ob_cylinder_001 = bpy.data.objects.new('Cylinder.001', me_cylinder_002)

# ---- transforms, parenting, visibility, modifiers, constraints
ob_cube.location = (-0.1253, 0.07142, 0.7592)
ob_cube.scale = (2.358, 0.5514, 4.679)
ob_cube.lock_rotations_4d = False
ob_cube.empty_display_type = 'ARROWS'
ob_cube.lineart.crease_threshold = 0.0
ob_cylinder.location = (0.0, -0.3189, 1.49e-08)
ob_cylinder.rotation_euler = (1.587, -0.0, 0.0)
ob_cylinder.scale = (1.0, 0.9999, 0.2718)
ob_cylinder_001.location = (0.0, 0.3189, 1.49e-08)
ob_cylinder_001.rotation_euler = (1.587, -0.0, 0.0)
ob_cylinder_001.scale = (1.0, 0.9999, 0.2718)

# ---- collection membership
col_collection.objects.link(ob_cube)
col_collection.objects.link(ob_cylinder)
col_collection.objects.link(ob_cylinder_001)

# ---- scene / render settings (as saved in the file)
scene.frame_start = 1; scene.frame_end = 250; scene.frame_set(1)
scene.render.engine = 'BLENDER_EEVEE_NEXT'
bpy.context.view_layer.update()

# ---- added for rendering (the .blend has no active camera and no usable light): camera, sun
cam_auto = bpy.data.cameras.new('AutoCamera')
cam_auto.lens = 50.0
cam_auto.sensor_width = 36.0
cam_auto.clip_end = 1000.0
ob_auto_camera = bpy.data.objects.new('AutoCamera', cam_auto)
scene.collection.objects.link(ob_auto_camera)
ob_auto_camera.location = (10.9365, -13.2838, 8.53948)
ob_auto_camera.rotation_euler = (1.09748, -7.21219e-08, 0.694738)
scene.camera = ob_auto_camera
light_auto_sun = bpy.data.lights.new('AutoSun', 'SUN')
light_auto_sun.energy = 3.0
light_auto_sun.angle = 0.0523599
ob_auto_sun = bpy.data.objects.new('AutoSun', light_auto_sun)
scene.collection.objects.link(ob_auto_sun)
ob_auto_sun.rotation_euler = (0.872665, 0.174533, 0.523599)
bpy.context.view_layer.update()
